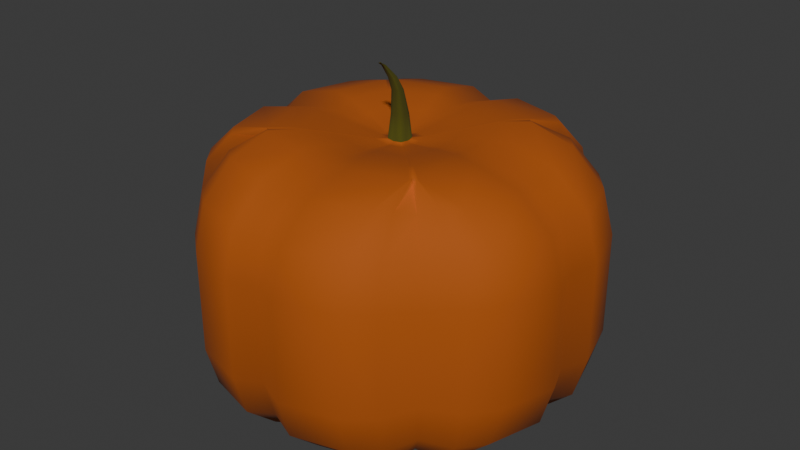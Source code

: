 # Source: Pumpkin.blend  (saved by Blender 4.2.66; exported with 4.5.12 LTS)
import bpy
from mathutils import Matrix  # noqa: F401  (used for matrix-valued properties, if any)

bpy.ops.wm.read_factory_settings(use_empty=True)
scene = bpy.context.scene
scene.name = 'Scene'

# ---- collections
col_collection = bpy.data.collections.new('Collection'); scene.collection.children.link(col_collection)

# ---- materials (node trees are filled in below, after node groups)
mat_material_001 = bpy.data.materials.new('Material.001')
mat_material_002 = bpy.data.materials.new('Material.002')

# ---- material node trees
mat_material_001.use_nodes = True; mat_material_001.node_tree.nodes.clear()
_N = mat_material_001.node_tree.nodes; _L = mat_material_001.node_tree.links
n0 = _N.new('ShaderNodeBsdfPrincipled'); n0.name = 'Principled BSDF'; n0.location = (10, 300)
n0.inputs[0].default_value = (0.4147, 0.0831, 0.0, 1.0)
n0.inputs[2].default_value = 0.8661
n1 = _N.new('ShaderNodeOutputMaterial'); n1.name = 'Material Output'; n1.location = (300, 300)
_L.new(n0.outputs[0], n1.inputs[0])
n1.is_active_output = True
mat_material_002.use_nodes = True; mat_material_002.node_tree.nodes.clear()
_N = mat_material_002.node_tree.nodes; _L = mat_material_002.node_tree.links
n0 = _N.new('ShaderNodeBsdfPrincipled'); n0.name = 'Principled BSDF'; n0.location = (10, 300)
n0.inputs[0].default_value = (0.06562, 0.06431, 0.0, 1.0)
n0.inputs[2].default_value = 1.0
n1 = _N.new('ShaderNodeOutputMaterial'); n1.name = 'Material Output'; n1.location = (300, 300)
_L.new(n0.outputs[0], n1.inputs[0])
n1.is_active_output = True

# ---- world
world_world = bpy.data.worlds.new('World'); scene.world = world_world
world_world.use_nodes = True; world_world.node_tree.nodes.clear()
_N = world_world.node_tree.nodes; _L = world_world.node_tree.links
n0 = _N.new('ShaderNodeOutputWorld'); n0.name = 'World Output'; n0.location = (300, 300)
n1 = _N.new('ShaderNodeBackground'); n1.name = 'Background'; n1.location = (10, 300)
n1.inputs[0].default_value = (0.05088, 0.05088, 0.05088, 1.0)
_L.new(n1.outputs[0], n0.inputs[0])
n0.is_active_output = True
world_world.color = (0.05088, 0.05088, 0.05088)
world_world.sun_shadow_jitter_overblur = 0.0

# ---- meshes
me_cube_002 = bpy.data.meshes.new('Cube.002')
me_cube_002.from_pydata([(0.3776, 0.09905, 0.957), (0.3172, 0.2971, 0.957), (0.3131, 0.3016, 0.9577), (-0.3172, 0.2971, 0.957), (-0.3776, 0.09905, 0.957), (-0.3581, 8.299e-10, 0.9314), (-0.3776, -0.09905, 0.957), (-0.3172, -0.2971, 0.957), (-0.3131, -0.3016, 0.9577), (-0.2971, -0.3167, 0.957), (-0.09905, -0.3744, 0.957), (-1.115e-09, -0.355, 0.9314), (0.09905, -0.3744, 0.957), (0.2971, -0.3167, 0.957), (0.303, -0.3114, 0.9577), (0.2971, 0.3167, 0.957), (-0.6, 0.6, -1.0), (-0.6, 0.2, -1.0), (-0.6, -0.2, -1.0), (-0.6, -0.6, -1.0), (-0.2, 0.6, -1.0), (-0.2, 0.2, -1.0), (-0.2, -0.2, -1.0), (-0.2, -0.6, -1.0), (0.2, 0.6, -1.0), (0.2, 0.2, -1.0), (0.2, -0.2, -1.0), (0.2, -0.6, -1.0), (0.6, 0.6, -1.0), (0.6, 0.2, -1.0), (0.6, -0.2, -1.0), (0.6, -0.6, -1.0), (-0.5869, -0.5814, -0.9433), (-0.9433, -0.9433, -0.3527), (-0.7651, -0.7623, -0.8642), (-0.8956, -0.8948, -0.648), (-0.5869, -0.5814, 0.9433), (-0.9433, -0.9433, 0.3527), (-0.7651, -0.7623, 0.8642), (-0.8956, -0.8948, 0.648), (-0.5869, 0.5814, -0.9433), (-0.9433, 0.9433, -0.3527), (-0.7651, 0.7623, -0.8642), (-0.8956, 0.8948, -0.648), (-0.5869, 0.5814, 0.9433), (-0.9433, 0.9433, 0.3527), (-0.7651, 0.7623, 0.8642), (-0.8956, 0.8948, 0.648), (0.5869, -0.5814, -0.9433), (0.9433, -0.9433, -0.3527), (0.7651, -0.7623, -0.8642), (0.8956, -0.8948, -0.648), (0.5869, -0.5814, 0.9433), (0.9433, -0.9433, 0.3527), (0.7651, -0.7623, 0.8642), (0.8956, -0.8948, 0.648), (0.5869, 0.5814, -0.9433), (0.9433, 0.9433, -0.3527), (0.7651, 0.7623, -0.8642), (0.8956, 0.8948, -0.648), (0.5869, 0.5814, 0.9433), (0.9433, 0.9433, 0.3527), (0.7651, 0.7623, 0.8642), (0.8956, 0.8948, 0.648), (0.6, 0.6394, -1.0), (0.6, 1.333, -0.3739), (0.6, 0.9864, -0.9161), (0.6, 1.24, -0.6869), (0.2, 0.756, -1.0), (0.2, 1.446, -0.3739), (0.2, 1.101, -0.9161), (0.2, 1.353, -0.6869), (-0.2, 0.756, -1.0), (-0.2, 1.446, -0.3739), (-0.2, 1.101, -0.9161), (-0.2, 1.353, -0.6869), (-0.6, 1.333, -0.3739), (-0.6, 0.6394, -1.0), (-0.6, 1.24, -0.6869), (-0.6, 0.9864, -0.9161), (-0.6068, 0.6467, 1.0), (-0.6, 1.333, 0.3739), (-0.6, 0.9864, 0.9161), (-0.6, 1.24, 0.6869), (-0.2023, 0.7646, 1.0), (-0.2, 1.446, 0.3739), (-0.2, 1.101, 0.9161), (-0.2, 1.353, 0.6869), (0.2023, 0.7646, 1.0), (0.2, 1.446, 0.3739), (0.2, 1.101, 0.9161), (0.2, 1.353, 0.6869), (0.6, 1.333, 0.3739), (0.6068, 0.6467, 1.0), (0.6, 1.24, 0.6869), (0.6, 0.9864, 0.9161), (-0.6, -0.6394, -1.0), (-0.6, -1.333, -0.3739), (-0.6, -0.9864, -0.9161), (-0.6, -1.24, -0.6869), (-0.2, -0.756, -1.0), (-0.2, -1.446, -0.3739), (-0.2, -1.101, -0.9161), (-0.2, -1.353, -0.6869), (0.2, -0.756, -1.0), (0.2, -1.446, -0.3739), (0.2, -1.101, -0.9161), (0.2, -1.353, -0.6869), (0.6, -1.333, -0.3739), (0.6, -0.6394, -1.0), (0.6, -1.24, -0.6869), (0.6, -0.9864, -0.9161), (0.6068, -0.6467, 1.0), (0.6, -1.333, 0.3739), (0.6, -0.9864, 0.9161), (0.6, -1.24, 0.6869), (0.2023, -0.7646, 1.0), (0.2, -1.446, 0.3739), (0.2, -1.101, 0.9161), (0.2, -1.353, 0.6869), (-0.2023, -0.7646, 1.0), (-0.2, -1.446, 0.3739), (-0.2, -1.101, 0.9161), (-0.2, -1.353, 0.6869), (-0.6, -1.333, 0.3739), (-0.6068, -0.6467, 1.0), (-0.6, -1.24, 0.6869), (-0.6, -0.9864, 0.9161), (-0.6406, 0.6, -1.0), (-1.336, 0.6, -0.3739), (-0.9884, 0.6, -0.9161), (-1.243, 0.6, -0.6869), (-0.7626, 0.2, -1.0), (-1.454, 0.2, -0.3739), (-1.108, 0.2, -0.9161), (-1.361, 0.2, -0.6869), (-0.7626, -0.2, -1.0), (-1.454, -0.2, -0.3739), (-1.108, -0.2, -0.9161), (-1.361, -0.2, -0.6869), (-1.336, -0.6, -0.3739), (-0.6406, -0.6, -1.0), (-1.243, -0.6, -0.6869), (-0.9884, -0.6, -0.9161), (-0.6479, -0.6068, 1.0), (-1.336, -0.6, 0.3739), (-0.9884, -0.6, 0.9161), (-1.243, -0.6, 0.6869), (-0.7713, -0.2023, 1.0), (-1.454, -0.2, 0.3739), (-1.108, -0.2, 0.9161), (-1.361, -0.2, 0.6869), (-0.7713, 0.2023, 1.0), (-1.454, 0.2, 0.3739), (-1.108, 0.2, 0.9161), (-1.361, 0.2, 0.6869), (-1.336, 0.6, 0.3739), (-0.6479, 0.6068, 1.0), (-1.243, 0.6, 0.6869), (-0.9884, 0.6, 0.9161), (0.6406, -0.6, -1.0), (1.336, -0.6, -0.3739), (0.9884, -0.6, -0.9161), (1.243, -0.6, -0.6869), (0.7626, -0.2, -1.0), (1.454, -0.2, -0.3739), (1.108, -0.2, -0.9161), (1.361, -0.2, -0.6869), (0.7626, 0.2, -1.0), (1.454, 0.2, -0.3739), (1.108, 0.2, -0.9161), (1.361, 0.2, -0.6869), (1.336, 0.6, -0.3739), (0.6406, 0.6, -1.0), (1.243, 0.6, -0.6869), (0.9884, 0.6, -0.9161), (0.6479, 0.6068, 1.0), (1.336, 0.6, 0.3739), (0.9884, 0.6, 0.9161), (1.243, 0.6, 0.6869), (0.7713, 0.2023, 1.0), (1.454, 0.2, 0.3739), (1.108, 0.2, 0.9161), (1.361, 0.2, 0.6869), (0.7713, -0.2023, 1.0), (1.454, -0.2, 0.3739), (1.108, -0.2, 0.9161), (1.361, -0.2, 0.6869), (1.336, -0.6, 0.3739), (0.6479, -0.6068, 1.0), (1.243, -0.6, 0.6869), (0.9884, -0.6, 0.9161), (0.09905, 0.3744, 0.957), (-1.115e-09, 0.355, 0.9314), (-0.09905, 0.3744, 0.957), (-0.2971, 0.3167, 0.957), (-0.6, 0.0, -1.0), (-0.2, 0.0, -1.0), (0.2, 0.0, -1.0), (0.6, 0.0, -1.0), (-0.7231, -7.713e-10, -0.9482), (-1.051, -7.713e-10, -0.8687), (-1.291, -7.713e-10, -0.6514), (-1.379, -7.713e-10, -0.3545), (-0.7313, 6.641e-10, 0.9477), (-1.051, -7.713e-10, 0.8687), (-1.291, -7.713e-10, 0.6514), (-1.379, -7.713e-10, 0.3545), (0.7231, -7.713e-10, -0.9482), (1.051, -7.713e-10, -0.8687), (1.291, -7.713e-10, -0.6514), (1.379, -7.713e-10, -0.3545), (0.7313, 6.641e-10, 0.9477), (1.051, -7.713e-10, 0.8687), (1.291, -7.713e-10, 0.6514), (1.379, -7.713e-10, 0.3545), (0.0, 0.6, -1.0), (0.0, 0.2, -1.0), (0.0, -0.2, -1.0), (0.0, -0.6, -1.0), (-0.303, 0.3114, 0.9577), (0.07156, 0.01877, 0.906), (0.06011, 0.05631, 0.906), (0.05933, 0.05715, 0.9061), (-3.856e-10, 0.7168, -0.9482), (-3.856e-10, 1.044, -0.8687), (-3.856e-10, 1.283, -0.6514), (-3.856e-10, 1.371, -0.3545), (-7.684e-12, 0.725, 0.9477), (-3.856e-10, 1.044, 0.8687), (-3.856e-10, 1.283, 0.6514), (-3.856e-10, 1.371, 0.3545), (-3.856e-10, -0.7168, -0.9482), (-3.856e-10, -1.044, -0.8687), (-3.856e-10, -1.283, -0.6514), (-3.856e-10, -1.371, -0.3545), (-7.684e-12, -0.725, 0.9477), (-3.856e-10, -1.044, 0.8687), (-3.856e-10, -1.283, 0.6514), (-3.856e-10, -1.371, 0.3545), (-0.06011, 0.05631, 0.906), (0.0, 0.0, -1.0), (-0.6394, 0.6159, 1.001), (-0.9009, 0.7052, 0.9174), (-1.098, 0.7756, 0.6879), (-1.17, 0.8014, 0.3744), (0.6322, 0.609, -1.001), (0.9009, 0.7052, -0.9174), (1.098, 0.7756, -0.6879), (1.17, 0.8014, -0.3744), (-0.6322, 0.609, -1.001), (-0.9009, 0.7052, -0.9174), (-1.098, 0.7756, -0.6879), (-1.17, 0.8014, -0.3744), (0.6394, 0.6159, 1.001), (0.9009, 0.7052, 0.9174), (1.098, 0.7756, 0.6879), (1.17, 0.8014, 0.3744), (-0.6, 0.6197, -1.0), (-0.07156, 0.01877, 0.906), (0.6, 0.6197, -1.0), (-0.06786, -6.228e-10, 0.9011), (0.2, 0.678, -1.0), (-0.2, 0.678, -1.0), (-0.07156, -0.01877, 0.906), (-0.06011, -0.05631, 0.906), (-0.05933, -0.05715, 0.9061), (-1.928e-10, 0.6584, -0.9741), (0.6189, 0.6359, 1.001), (0.7066, 0.8984, 0.9174), (0.776, 1.096, 0.6879), (0.8014, 1.168, 0.3744), (0.6119, -0.6287, -1.001), (0.7066, -0.8984, -0.9174), (0.776, -1.096, -0.6879), (0.8014, -1.168, -0.3744), (0.6119, 0.6287, -1.001), (0.7066, 0.8984, -0.9174), (0.776, 1.096, -0.6879), (0.8014, 1.168, -0.3744), (0.6189, -0.6359, 1.001), (0.7066, -0.8984, 0.9174), (0.776, -1.096, 0.6879), (0.8014, -1.168, 0.3744), (0.6203, -0.6, -1.0), (-0.05631, -0.06001, 0.906), (0.6203, 0.6, -1.0), (-0.01877, -0.07094, 0.906), (0.6813, -0.2, -1.0), (0.6813, 0.2, -1.0), (6.116e-09, -0.06727, 0.9011), (0.01877, -0.07094, 0.906), (0.6615, -3.856e-10, -0.9741), (0.05631, -0.06001, 0.906), (0.6161, 0.6144, -1.001), (0.6231, 0.6214, 1.001), (-0.6322, -0.609, -1.001), (-0.9009, -0.7052, -0.9174), (-1.098, -0.7756, -0.6879), (-1.17, -0.8014, -0.3744), (0.6394, -0.6159, 1.001), (0.9009, -0.7052, 0.9174), (1.098, -0.7756, 0.6879), (1.17, -0.8014, 0.3744), (-0.6394, -0.6159, 1.001), (-0.9009, -0.7052, 0.9174), (-1.098, -0.7756, 0.6879), (-1.17, -0.8014, 0.3744), (0.6322, -0.609, -1.001), (0.9009, -0.7052, -0.9174), (1.098, -0.7756, -0.6879), (1.17, -0.8014, -0.3744), (-0.6, -0.6197, -1.0), (0.05743, -0.059, 0.9061), (0.6, -0.6197, -1.0), (0.05631, 0.06001, 0.906), (-0.2, -0.678, -1.0), (0.2, -0.678, -1.0), (0.01877, 0.07094, 0.906), (6.116e-09, 0.06727, 0.9011), (-1.928e-10, -0.6584, -0.9741), (-0.01877, 0.07094, 0.906), (0.6161, -0.6144, -1.001), (0.6231, -0.6214, 1.001), (-0.6119, 0.6287, -1.001), (-0.7066, 0.8984, -0.9174), (-0.776, 1.096, -0.6879), (-0.8014, 1.168, -0.3744), (-0.6189, -0.6359, 1.001), (-0.7066, -0.8984, 0.9174), (-0.776, -1.096, 0.6879), (-0.8014, -1.168, 0.3744), (-0.6189, 0.6359, 1.001), (-0.7066, 0.8984, 0.9174), (-0.776, 1.096, 0.6879), (-0.8014, 1.168, 0.3744), (-0.6119, -0.6287, -1.001), (-0.7066, -0.8984, -0.9174), (-0.776, -1.096, -0.6879), (-0.8014, -1.168, -0.3744), (-0.6203, -0.6, -1.0), (-0.05631, 0.06001, 0.906), (-0.6203, 0.6, -1.0), (-0.05743, 0.059, 0.9061), (-0.6813, 0.2, -1.0), (-0.6813, -0.2, -1.0), (-0.6615, -3.856e-10, -0.9741), (-0.6161, 0.6144, -1.001), (-0.6231, 0.6214, 1.001), (-0.6231, -0.6214, 1.001), (-0.6161, -0.6144, -1.001), (0.1135, -0.1209, 0.9063), (0.02789, -0.05479, 1.256), (0.1211, 0.1135, 0.9063), (0.02977, 0.00281, 1.256), (0.03782, 0.143, 0.9063), (0.03782, -0.143, 0.9063), (-0.03782, -0.143, 0.9063), (0.009295, 0.01006, 1.256), (-0.1442, 0.03782, 0.9063), (0.009295, -0.06021, 1.256), (0.1442, -0.03782, 0.9063), (-0.009295, -0.06021, 1.256), (-0.03544, -0.01578, 1.256), (-0.4733, 0.4863, 1.0), (-0.4641, 0.4946, 0.9991), (-0.1547, 0.5847, 0.9991), (-7.343e-10, 0.5544, 0.9591), (0.1547, 0.5847, 0.9991), (0.4641, 0.4946, 0.9991), (0.4733, -0.4863, 1.0), (0.4641, -0.4946, 0.9991), (0.1547, -0.5847, 0.9991), (-7.343e-10, -0.5544, 0.9591), (-0.1547, -0.5847, 0.9991), (-0.4641, -0.4946, 0.9991), (-0.489, -0.471, 1.0), (-0.4955, -0.4641, 0.9991), (-0.5898, -0.1547, 0.9991), (-0.5593, 6.899e-10, 0.9591), (-0.5898, 0.1547, 0.9991), (-0.4955, 0.4641, 0.9991), (0.489, 0.471, 1.0), (0.4955, 0.4641, 0.9991), (0.5898, 0.1547, 0.9991), (0.5593, 6.899e-10, 0.9591), (0.5898, -0.1547, 0.9991), (0.4955, -0.4641, 0.9991), (-0.1367, -1.353e-09, 0.8965), (-0.1442, -0.03782, 0.9063), (0.1442, 0.03782, 0.9063), (0.1367, -1.353e-09, 0.8965), (0.03544, -0.03437, 1.256), (-0.03361, -0.02508, 1.253), (-0.03544, -0.03437, 1.256), (0.03544, -0.01578, 1.256), (0.03361, -0.02508, 1.253), (5.351e-09, 0.1356, 0.8965), (-0.03782, 0.143, 0.9063), (-0.489, 0.471, 1.0), (0.4765, 0.4752, 0.9997), (-0.4765, 0.4752, 0.9997), (0.4733, 0.4863, 1.0), (0.4765, -0.4752, 0.9997), (0.489, -0.471, 1.0), (-0.4765, -0.4752, 0.9997), (-0.4733, -0.4863, 1.0), (0.3581, 8.299e-10, 0.9314), (0.3776, -0.09905, 0.957), (0.3172, -0.2971, 0.957), (-0.3131, 0.3016, 0.9577), (0.3051, 0.3042, 0.9574), (-0.3051, 0.3042, 0.9574), (0.303, 0.3114, 0.9577), (0.3051, -0.3042, 0.9574), (0.3131, -0.3016, 0.9577), (-0.3051, -0.3042, 0.9574), (-0.303, -0.3114, 0.9577), (-0.1135, 0.1209, 0.9063), (-0.1211, -0.1135, 0.9063), (0.1211, -0.1135, 0.9063), (0.1196, 0.1152, 0.9066), (-0.1211, 0.1135, 0.9063), (-0.1196, -0.1152, 0.9066), (-0.1135, -0.1209, 0.9063), (5.351e-09, -0.1356, 0.8965), (0.1157, -0.1189, 0.9066), (0.1135, 0.1209, 0.9063), (-0.1157, 0.1189, 0.9066), (1.344e-08, 0.00824, 1.253), (-0.009295, 0.01006, 1.256), (-0.1196, 0.1152, 0.9066), (0.1165, 0.1162, 0.9065), (-0.1165, 0.1162, 0.9065), (0.1157, 0.1189, 0.9066), (0.1165, -0.1162, 0.9065), (0.1196, -0.1152, 0.9066), (-0.1165, -0.1162, 0.9065), (-0.1157, -0.1189, 0.9066), (0.06786, -6.228e-10, 0.9011), (0.07156, -0.01877, 0.906), (0.06011, -0.05631, 0.906), (-0.05933, 0.05715, 0.9061), (0.05782, 0.05765, 0.906), (-0.05782, 0.05765, 0.906), (0.05743, 0.059, 0.9061), (0.05782, -0.05765, 0.906), (0.05933, -0.05715, 0.9061), (-0.05782, -0.05765, 0.906), (-0.05743, -0.059, 0.9061), (-0.02789, 0.004642, 1.256), (-0.02977, -0.05296, 1.256), (0.02977, -0.05296, 1.256), (0.02938, 0.003228, 1.256), (-0.02977, 0.00281, 1.256), (-0.02938, -0.05338, 1.256), (-0.02789, -0.05479, 1.256), (1.344e-08, -0.05839, 1.253), (0.02844, -0.0543, 1.256), (0.02789, 0.004642, 1.256), (-0.02844, 0.004144, 1.256), (-0.02938, 0.003228, 1.256), (0.02863, 0.003477, 1.256), (-0.02863, 0.003477, 1.256), (0.02844, 0.004144, 1.256), (0.02863, -0.05363, 1.256), (0.02938, -0.05338, 1.256), (-0.02863, -0.05363, 1.256), (-0.02844, -0.0543, 1.256), (-0.008077, -0.1772, 1.477), (-0.008077, -0.1817, 1.477), (-0.008077, -0.184, 1.477), (-0.008077, -0.1863, 1.477), (-0.008077, -0.1909, 1.477), (-0.01265, -0.1772, 1.477), (0.006614, -0.1936, 1.488), (0.006614, -0.1981, 1.488), (0.006614, -0.2025, 1.488), (-0.01265, -0.1909, 1.477), (-0.01723, -0.1772, 1.477), (-0.002355, -0.1936, 1.488), (-0.002355, -0.1981, 1.488), (-0.002355, -0.2025, 1.488), (-0.01723, -0.1909, 1.477), (-0.0218, -0.1772, 1.477), (-0.0218, -0.1817, 1.477), (-0.0218, -0.184, 1.477), (-0.0218, -0.1863, 1.477), (-0.0218, -0.1909, 1.477), (-0.01494, -0.1772, 1.477), (0.00213, -0.1936, 1.488), (0.00213, -0.2025, 1.488), (-0.01494, -0.1909, 1.477), (-0.03396, -0.1457, 1.447), (-0.0343, -0.1454, 1.447), (-0.03396, -0.1246, 1.447), (-0.0343, -0.125, 1.447), (-0.01322, -0.1454, 1.447), (-0.01357, -0.1457, 1.447), (-0.01357, -0.1246, 1.447), (-0.01322, -0.125, 1.447), (-0.02716, -0.1236, 1.447), (-0.02036, -0.1236, 1.447), (-0.02036, -0.1467, 1.447), (-0.02716, -0.1467, 1.447), (-0.03534, -0.1386, 1.447), (-0.03534, -0.1318, 1.447), (-0.01219, -0.1318, 1.447), (-0.01219, -0.1386, 1.447), (-0.035, -0.1352, 1.447), (-0.01252, -0.1352, 1.447), (0.00213, -0.1981, 1.488), (-0.02376, -0.124, 1.447), (-0.02376, -0.1463, 1.447), (-0.0133, -0.1247, 1.447), (-0.03423, -0.1247, 1.447), (-0.0133, -0.1456, 1.447), (-0.03423, -0.1456, 1.447), (0.007955, -0.05252, 1.36), (0.02598, -0.07856, 1.358), (0.02734, -0.07167, 1.36), (0.02313, -0.05789, 1.36), (-0.02002, -0.1002, 1.36), (-0.01961, -0.05654, 1.36), (-0.021, -0.05789, 1.36), (0.001065, -0.05387, 1.358), (-0.005825, -0.05252, 1.36), (0.02174, -0.05654, 1.36), (-0.02521, -0.07167, 1.36), (-0.02385, -0.07856, 1.358), (-0.02521, -0.08545, 1.36), (0.02284, -0.05758, 1.36), (-0.021, -0.09923, 1.36), (-0.02002, -0.0569, 1.36), (-0.01961, -0.1006, 1.36), (-0.005825, -0.1046, 1.36), (-0.02071, -0.09954, 1.36), (-0.02016, -0.09973, 1.36), (0.02229, -0.09973, 1.36), (0.02284, -0.09954, 1.36), (-0.02016, -0.0574, 1.36), (-0.02071, -0.05758, 1.36), (0.02229, -0.0574, 1.36), (0.02215, -0.0569, 1.36), (0.001065, -0.1033, 1.358), (0.007955, -0.1046, 1.36), (0.02174, -0.1006, 1.36), (0.02215, -0.1002, 1.36), (0.02313, -0.09923, 1.36), (0.02734, -0.08545, 1.36), (0.01403, -0.05304, 1.081), (-0.04436, -0.04273, 1.081), (9.778e-09, -0.05029, 1.077), (-0.04494, -0.0421, 1.081), (-0.0535, 0.01403, 1.081), (-0.04323, -0.0431, 1.081), (-0.01403, 0.05304, 1.081), (-0.0421, 0.04486, 1.081), (-0.04436, 0.04273, 1.081), (-0.04494, 0.0421, 1.081), (-0.05073, -1.869e-10, 1.077), (-0.0535, -0.01403, 1.081), (-0.04293, -0.04411, 1.081), (0.04436, -0.04273, 1.081), (0.04494, -0.0421, 1.081), (-0.0421, -0.04486, 1.081), (-0.01403, -0.05304, 1.081), (0.04293, 0.04411, 1.081), (0.0535, 0.01403, 1.081), (0.04494, 0.0421, 1.081), (0.04323, -0.0431, 1.081), (9.778e-09, 0.05029, 1.077), (0.04436, 0.04273, 1.081), (0.04323, 0.0431, 1.081), (0.0421, 0.04486, 1.081), (0.01403, 0.05304, 1.081), (-0.04293, 0.04411, 1.081), (-0.04323, 0.0431, 1.081), (0.0535, -0.01403, 1.081), (0.05073, -1.869e-10, 1.077), (0.0421, -0.04486, 1.081), (0.04293, -0.04411, 1.081)], [], [(350, 312, 96, 336), (311, 303, 53, 49), (327, 335, 81, 76), (249, 257, 177, 172), (133, 153, 156, 129), (349, 304, 36, 328), (235, 239, 121, 101), (108, 113, 117, 105), (322, 308, 48, 272), (317, 314, 109, 104), (320, 317, 104, 232), (312, 316, 100, 96), (347, 258, 16, 342), (258, 263, 20, 16), (267, 262, 24, 216), (69, 89, 92, 65), (24, 28, 29, 25), (198, 199, 30, 26), (26, 30, 31, 27), (227, 231, 89, 69), (216, 24, 25, 217), (241, 198, 26, 218), (218, 26, 27, 219), (76, 81, 85, 73), (16, 20, 21, 17), (196, 197, 22, 18), (18, 22, 23, 19), (253, 245, 45, 41), (203, 207, 153, 133), (140, 145, 149, 137), (101, 121, 124, 97), (262, 260, 28, 24), (275, 283, 113, 108), (165, 185, 188, 161), (279, 271, 61, 57), (172, 177, 181, 169), (211, 215, 185, 165), (294, 246, 173, 286), (286, 173, 168, 289), (292, 208, 164, 288), (288, 164, 160, 284), (339, 331, 37, 33), (345, 18, 19, 340), (346, 196, 18, 345), (342, 16, 17, 344), (296, 32, 34, 297), (297, 34, 35, 298), (298, 35, 33, 299), (242, 44, 46, 243), (243, 46, 47, 244), (244, 47, 45, 245), (324, 40, 42, 325), (325, 42, 43, 326), (326, 43, 41, 327), (268, 60, 62, 269), (269, 62, 63, 270), (270, 63, 61, 271), (246, 56, 58, 247), (247, 58, 59, 248), (248, 59, 57, 249), (300, 52, 54, 301), (301, 54, 55, 302), (302, 55, 53, 303), (272, 48, 50, 273), (273, 50, 51, 274), (274, 51, 49, 275), (328, 36, 38, 329), (329, 38, 39, 330), (330, 39, 37, 331), (276, 64, 66, 277), (277, 66, 67, 278), (278, 67, 65, 279), (64, 68, 70, 66), (66, 70, 71, 67), (67, 71, 69, 65), (224, 72, 74, 225), (225, 74, 75, 226), (226, 75, 73, 227), (72, 77, 79, 74), (74, 79, 78, 75), (75, 78, 76, 73), (332, 80, 82, 333), (333, 82, 83, 334), (334, 83, 81, 335), (80, 84, 86, 82), (82, 86, 87, 83), (83, 87, 85, 81), (228, 88, 90, 229), (229, 90, 91, 230), (230, 91, 89, 231), (88, 93, 95, 90), (90, 95, 94, 91), (91, 94, 92, 89), (336, 96, 98, 337), (337, 98, 99, 338), (338, 99, 97, 339), (96, 100, 102, 98), (98, 102, 103, 99), (99, 103, 101, 97), (232, 104, 106, 233), (233, 106, 107, 234), (234, 107, 105, 235), (104, 109, 111, 106), (106, 111, 110, 107), (107, 110, 108, 105), (280, 112, 114, 281), (281, 114, 115, 282), (282, 115, 113, 283), (112, 116, 118, 114), (114, 118, 119, 115), (115, 119, 117, 113), (236, 120, 122, 237), (237, 122, 123, 238), (238, 123, 121, 239), (120, 125, 127, 122), (122, 127, 126, 123), (123, 126, 124, 121), (250, 128, 130, 251), (251, 130, 131, 252), (252, 131, 129, 253), (128, 132, 134, 130), (130, 134, 135, 131), (131, 135, 133, 129), (200, 136, 138, 201), (201, 138, 139, 202), (202, 139, 137, 203), (136, 141, 143, 138), (138, 143, 142, 139), (139, 142, 140, 137), (304, 144, 146, 305), (305, 146, 147, 306), (306, 147, 145, 307), (144, 148, 150, 146), (146, 150, 151, 147), (147, 151, 149, 145), (204, 152, 154, 205), (205, 154, 155, 206), (206, 155, 153, 207), (152, 157, 159, 154), (154, 159, 158, 155), (155, 158, 156, 153), (308, 160, 162, 309), (309, 162, 163, 310), (310, 163, 161, 311), (160, 164, 166, 162), (162, 166, 167, 163), (163, 167, 165, 161), (208, 168, 170, 209), (209, 170, 171, 210), (210, 171, 169, 211), (168, 173, 175, 170), (170, 175, 174, 171), (171, 174, 172, 169), (254, 176, 178, 255), (255, 178, 179, 256), (256, 179, 177, 257), (176, 180, 182, 178), (178, 182, 183, 179), (179, 183, 181, 177), (212, 184, 186, 213), (213, 186, 187, 214), (214, 187, 185, 215), (184, 189, 191, 186), (186, 191, 190, 187), (187, 190, 188, 185), (299, 307, 145, 140), (183, 214, 215, 181), (182, 213, 214, 183), (180, 212, 213, 182), (167, 210, 211, 165), (166, 209, 210, 167), (164, 208, 209, 166), (151, 206, 207, 149), (150, 205, 206, 151), (148, 204, 205, 150), (135, 202, 203, 133), (134, 201, 202, 135), (132, 200, 201, 134), (344, 17, 196, 346), (289, 168, 208, 292), (169, 181, 215, 211), (80, 332, 364, 365), (137, 149, 207, 203), (17, 21, 197, 196), (217, 25, 198, 241), (25, 29, 199, 198), (21, 217, 241, 197), (148, 144, 377, 378), (119, 238, 239, 117), (118, 237, 238, 119), (116, 236, 237, 118), (103, 234, 235, 101), (102, 233, 234, 103), (100, 232, 233, 102), (87, 230, 231, 85), (86, 229, 230, 87), (84, 228, 229, 86), (71, 226, 227, 69), (70, 225, 226, 71), (68, 224, 225, 70), (328, 125, 375, 406), (204, 148, 378, 379), (349, 328, 406, 405), (120, 236, 373, 374), (22, 218, 219, 23), (197, 241, 218, 22), (20, 216, 217, 21), (73, 85, 231, 227), (263, 267, 216, 20), (316, 320, 232, 100), (105, 117, 239, 235), (189, 184, 386, 387), (72, 224, 267, 263), (300, 189, 387, 404), (63, 256, 257, 61), (62, 255, 256, 63), (60, 254, 255, 62), (43, 252, 253, 41), (42, 251, 252, 43), (40, 250, 251, 42), (174, 248, 249, 172), (175, 247, 248, 174), (173, 246, 247, 175), (158, 244, 245, 156), (159, 243, 244, 158), (157, 242, 243, 159), (276, 56, 246, 294), (68, 64, 260, 262), (112, 280, 370, 371), (304, 349, 405, 376), (129, 156, 245, 253), (224, 68, 262, 267), (77, 72, 263, 258), (180, 176, 383, 384), (324, 77, 258, 347), (57, 61, 257, 249), (348, 242, 399, 401), (332, 44, 242, 348), (60, 268, 295, 254), (64, 276, 294, 260), (93, 88, 368, 369), (29, 289, 292, 199), (55, 282, 283, 53), (54, 281, 282, 55), (52, 280, 281, 54), (59, 278, 279, 57), (58, 277, 278, 59), (56, 276, 277, 58), (110, 274, 275, 108), (111, 273, 274, 110), (109, 272, 273, 111), (94, 270, 271, 92), (95, 269, 270, 94), (93, 268, 269, 95), (30, 288, 284, 31), (199, 292, 288, 30), (28, 286, 289, 29), (260, 294, 286, 28), (323, 300, 404, 403), (65, 92, 271, 279), (49, 53, 283, 275), (84, 80, 365, 366), (152, 204, 379, 380), (314, 322, 272, 109), (300, 323, 280, 52), (144, 304, 376, 377), (212, 180, 384, 385), (31, 284, 322, 314), (228, 84, 366, 367), (23, 219, 320, 316), (33, 37, 307, 299), (51, 310, 311, 49), (50, 309, 310, 51), (48, 308, 309, 50), (39, 306, 307, 37), (38, 305, 306, 39), (36, 304, 305, 38), (190, 302, 303, 188), (191, 301, 302, 190), (189, 300, 301, 191), (142, 298, 299, 140), (143, 297, 298, 142), (141, 296, 297, 143), (19, 23, 316, 312), (219, 27, 317, 320), (27, 31, 314, 317), (284, 160, 308, 322), (242, 157, 381, 399), (295, 268, 402, 400), (280, 323, 403, 370), (125, 120, 374, 375), (161, 188, 303, 311), (340, 19, 312, 350), (268, 93, 369, 402), (141, 340, 350, 296), (116, 112, 371, 372), (184, 212, 385, 386), (40, 324, 347, 250), (176, 254, 382, 383), (132, 344, 346, 200), (35, 338, 339, 33), (34, 337, 338, 35), (32, 336, 337, 34), (47, 334, 335, 45), (46, 333, 334, 47), (44, 332, 333, 46), (126, 330, 331, 124), (127, 329, 330, 126), (125, 328, 329, 127), (78, 326, 327, 76), (79, 325, 326, 78), (77, 324, 325, 79), (128, 342, 344, 132), (200, 346, 345, 136), (136, 345, 340, 141), (97, 124, 331, 339), (254, 295, 400, 382), (88, 228, 367, 368), (157, 152, 380, 381), (250, 347, 342, 128), (332, 348, 401, 364), (41, 45, 335, 327), (296, 350, 336, 32), (236, 116, 372, 373), (366, 365, 195, 194), (402, 369, 15, 413), (386, 385, 407, 408), (365, 364, 220, 195), (384, 383, 1, 0), (370, 403, 414, 14), (382, 400, 411, 2), (383, 382, 2, 1), (364, 401, 412, 220), (381, 380, 4, 3), (385, 384, 0, 407), (380, 379, 5, 4), (379, 378, 6, 5), (376, 405, 416, 8), (378, 377, 7, 6), (403, 404, 415, 414), (401, 399, 410, 412), (377, 376, 8, 7), (400, 402, 413, 411), (373, 372, 12, 11), (375, 374, 10, 9), (367, 366, 194, 193), (374, 373, 11, 10), (372, 371, 13, 12), (371, 370, 14, 13), (369, 368, 192, 15), (405, 406, 417, 416), (399, 381, 3, 410), (406, 375, 9, 417), (368, 367, 193, 192), (387, 386, 408, 409), (404, 387, 409, 415), (194, 195, 418, 398), (1, 2, 421, 353), (9, 10, 357, 424), (192, 193, 397, 355), (0, 1, 353, 390), (416, 417, 438, 437), (410, 3, 422, 431), (7, 8, 423, 419), (15, 192, 355, 427), (417, 9, 424, 438), (415, 409, 420, 436), (6, 7, 419, 389), (413, 15, 427, 434), (14, 414, 435, 426), (2, 411, 432, 421), (193, 194, 398, 397), (408, 407, 391, 361), (220, 412, 433, 428), (409, 408, 361, 420), (4, 5, 388, 359), (5, 6, 389, 388), (8, 416, 437, 423), (3, 4, 359, 422), (407, 0, 390, 391), (414, 415, 436, 435), (412, 410, 431, 433), (411, 413, 434, 432), (11, 12, 356, 425), (13, 14, 426, 351), (12, 13, 351, 356), (195, 220, 428, 418), (10, 11, 425, 357), (353, 421, 223, 222), (422, 359, 259, 240), (359, 388, 261, 259), (389, 419, 265, 264), (419, 423, 266, 265), (437, 438, 449, 448), (431, 422, 240, 442), (424, 357, 287, 285), (438, 424, 285, 449), (436, 420, 441, 447), (357, 425, 290, 287), (434, 427, 315, 445), (356, 351, 293, 291), (426, 435, 446, 313), (351, 426, 313, 293), (421, 432, 443, 223), (427, 355, 318, 315), (428, 433, 444, 343), (355, 397, 319, 318), (391, 390, 221, 439), (420, 361, 440, 441), (398, 418, 341, 321), (388, 389, 264, 261), (361, 391, 439, 440), (423, 437, 448, 266), (397, 398, 321, 319), (418, 428, 343, 341), (435, 436, 447, 446), (390, 353, 222, 221), (433, 431, 442, 444), (432, 434, 445, 443), (425, 356, 291, 290), (564, 578, 392, 452), (551, 555, 467, 455), (570, 563, 466, 465), (577, 558, 461, 463), (573, 567, 464, 462), (550, 580, 352, 360), (552, 550, 360, 457), (553, 551, 455, 451), (566, 552, 457, 362), (561, 553, 451, 394), (571, 556, 430, 429), (554, 560, 393, 363), (569, 572, 453, 354), (557, 576, 460, 450), (559, 554, 363, 454), (555, 562, 468, 467), (556, 557, 450, 430), (558, 559, 454, 461), (560, 561, 394, 393), (562, 565, 456, 468), (563, 564, 452, 466), (579, 568, 395, 396), (565, 566, 362, 456), (567, 574, 459, 464), (568, 569, 354, 395), (581, 570, 465, 458), (575, 571, 429, 358), (572, 573, 462, 453), (574, 575, 358, 459), (576, 577, 463, 460), (578, 579, 396, 392), (580, 581, 458, 352), (549, 508, 497, 548), (510, 508, 549, 519), (516, 498, 546, 547), (502, 499, 527, 518), (537, 522, 517), (512, 502, 518, 525), (526, 501, 512, 525), (527, 499, 514, 543), (500, 507, 520, 521), (495, 501, 526, 523), (520, 507, 510, 519), (493, 517, 522, 534), (514, 500, 521, 531), (503, 513, 544, 545), (497, 516, 539, 548), (496, 524, 528, 506), (547, 538, 516), (506, 528, 529, 509), (531, 542, 514), (505, 530, 532, 494), (533, 540, 515), (494, 532, 536, 517), (504, 493, 534, 535), (536, 537, 517), (513, 504, 535, 544), (538, 539, 516), (540, 541, 515), (542, 543, 514), (515, 541, 524, 496), (498, 503, 545, 546), (509, 529, 530, 505), (514, 499, 469, 500), (501, 495, 484, 479), (512, 501, 479, 489), (479, 484, 485, 480), (481, 486, 487, 482), (482, 487, 488, 483), (499, 502, 474, 469), (489, 479, 480, 490), (511, 481, 482, 491), (491, 482, 483, 492), (469, 474, 475, 470), (471, 476, 477, 472), (472, 477, 478, 473), (510, 471, 472, 508), (508, 472, 473, 497), (500, 469, 470, 507), (507, 470, 471, 510), (470, 475, 476, 471), (490, 480, 481, 511), (480, 485, 486, 481), (475, 490, 511, 476), (477, 491, 492, 478), (476, 511, 491, 477), (474, 489, 490, 475), (502, 512, 489, 474), (478, 492, 513, 503), (473, 478, 503, 498), (483, 488, 493, 504), (492, 483, 504, 513), (497, 473, 498, 516), (488, 494, 517, 493), (485, 506, 509, 486), (486, 509, 505, 487), (484, 496, 506, 485), (487, 505, 494, 488), (495, 515, 496, 484), (452, 392, 549, 548), (352, 458, 547, 546), (457, 360, 545, 544), (462, 464, 543, 542), (463, 461, 541, 540), (465, 466, 539, 538), (360, 352, 546, 545), (455, 467, 537, 536), (362, 457, 544, 535), (456, 362, 535, 534), (460, 463, 540, 533), (451, 455, 536, 532), (453, 462, 542, 531), (394, 451, 532, 530), (458, 465, 538, 547), (363, 393, 529, 528), (464, 459, 527, 543), (429, 430, 526, 525), (454, 363, 528, 524), (466, 452, 548, 539), (393, 394, 530, 529), (450, 460, 533, 523), (468, 456, 534, 522), (354, 453, 531, 521), (461, 454, 524, 541), (396, 395, 520, 519), (430, 450, 523, 526), (467, 468, 522, 537), (358, 429, 525, 518), (459, 358, 518, 527), (395, 354, 521, 520), (392, 396, 519, 549), (293, 313, 581, 580), (440, 439, 579, 578), (343, 444, 577, 576), (315, 318, 575, 574), (223, 443, 573, 572), (318, 319, 571, 575), (313, 446, 570, 581), (221, 222, 569, 568), (445, 315, 574, 567), (285, 287, 566, 565), (439, 221, 568, 579), (447, 441, 564, 563), (449, 285, 565, 562), (261, 264, 561, 560), (442, 240, 559, 558), (321, 341, 557, 556), (448, 449, 562, 555), (240, 259, 554, 559), (341, 343, 576, 557), (222, 223, 572, 569), (259, 261, 560, 554), (319, 321, 556, 571), (264, 265, 553, 561), (287, 290, 552, 566), (265, 266, 551, 553), (290, 291, 550, 552), (291, 293, 580, 550), (443, 445, 567, 573), (444, 442, 558, 577), (446, 447, 563, 570), (266, 448, 555, 551), (441, 440, 578, 564), (515, 495, 523, 533)])
me_cube_002.polygons.foreach_set('use_smooth', [True] * 584)
me_cube_002.polygons.foreach_set('material_index', [0, 0, 0, 0, 0, 0, 0, 0, 0, 0, 0, 0, 0, 0, 0, 0, 0, 0, 0, 0, 0, 0, 0, 0, 0, 0, 0, 0, 0, 0, 0, 0, 0, 0, 0, 0, 0, 0, 0, 0, 0, 0, 0, 0, 0, 0, 0, 0, 0, 0, 0, 0, 0, 0, 0, 0, 0, 0, 0, 0, 0, 0, 0, 0, 0, 0, 0, 0, 0, 0, 0, 0, 0, 0, 0, 0, 0, 0, 0, 0, 0, 0, 0, 0, 0, 0, 0, 0, 0, 0, 0, 0, 0, 0, 0, 0, 0, 0, 0, 0, 0, 0, 0, 0, 0, 0, 0, 0, 0, 0, 0, 0, 0, 0, 0, 0, 0, 0, 0, 0, 0, 0, 0, 0, 0, 0, 0, 0, 0, 0, 0, 0, 0, 0, 0, 0, 0, 0, 0, 0, 0, 0, 0, 0, 0, 0, 0, 0, 0, 0, 0, 0, 0, 0, 0, 0, 0, 0, 0, 0, 0, 0, 0, 0, 0, 0, 0, 0, 0, 0, 0, 0, 0, 0, 0, 0, 0, 0, 0, 0, 0, 0, 0, 0, 0, 0, 0, 0, 0, 0, 0, 0, 0, 0, 0, 0, 0, 0, 0, 0, 0, 0, 0, 0, 0, 0, 0, 0, 0, 0, 0, 0, 0, 0, 0, 0, 0, 0, 0, 0, 0, 0, 0, 0, 0, 0, 0, 0, 0, 0, 0, 0, 0, 0, 0, 0, 0, 0, 0, 0, 0, 0, 0, 0, 0, 0, 0, 0, 0, 0, 0, 0, 0, 0, 0, 0, 0, 0, 0, 0, 0, 0, 0, 0, 0, 0, 0, 0, 0, 0, 0, 0, 0, 0, 0, 0, 0, 0, 0, 0, 0, 0, 0, 0, 0, 0, 0, 0, 0, 0, 0, 0, 0, 0, 0, 0, 0, 0, 0, 0, 0, 0, 0, 0, 0, 0, 0, 0, 0, 0, 0, 0, 0, 0, 0, 0, 0, 0, 0, 0, 0, 0, 0, 0, 0, 0, 0, 0, 0, 0, 0, 0, 0, 0, 0, 0, 0, 0, 0, 0, 0, 0, 0, 0, 0, 0, 0, 0, 0, 0, 0, 0, 0, 0, 0, 0, 0, 0, 0, 0, 0, 0, 0, 0, 0, 0, 0, 0, 0, 0, 0, 0, 0, 0, 0, 0, 0, 0, 0, 0, 0, 0, 0, 0, 0, 0, 0, 0, 0, 0, 0, 0, 0, 0, 0, 0, 0, 0, 0, 0, 0, 0, 0, 0, 0, 0, 0, 0, 0, 0, 0, 0, 0, 0, 0, 0, 0, 0, 0, 0, 1, 1, 1, 1, 1, 1, 1, 1, 1, 1, 1, 1, 1, 1, 1, 1, 1, 1, 1, 1, 1, 1, 1, 1, 1, 1, 1, 1, 1, 1, 1, 1, 1, 1, 1, 1, 1, 1, 1, 1, 1, 1, 1, 1, 1, 1, 1, 1, 1, 1, 1, 1, 1, 1, 1, 1, 1, 1, 1, 1, 1, 1, 1, 1, 1, 1, 1, 1, 1, 1, 1, 1, 1, 1, 1, 1, 1, 1, 1, 1, 1, 1, 1, 1, 1, 1, 1, 1, 1, 1, 1, 1, 1, 1, 1, 1, 1, 1, 1, 1, 1, 1, 1, 1, 1, 1, 1, 1, 1, 1, 1, 1, 1, 1, 1, 1, 1, 1, 1, 1, 1, 1, 1, 1, 1, 1, 1, 1, 1, 1, 1, 1, 1, 1, 1, 1, 1, 1, 1, 1, 1, 1, 1, 1, 1, 1, 1, 1, 1, 1, 1, 1, 1, 1, 1, 1, 1, 1, 1, 1, 1, 1, 1, 1])
_uv = me_cube_002.uv_layers.new(name='UVMap')
_uv.uv.foreach_set('vector', [0.1739, 0.701, 0.175, 0.7013, 0.175, 0.7027, 0.1741, 0.702, 0.4533, 0.725, 0.5467, 0.725, 0.5467, 0.75, 0.4533, 0.75, 0.4533, 0.275, 0.5467, 0.275, 0.5467, 0.3, 0.4533, 0.3, 0.4533, 0.525, 0.5467, 0.525, 0.5467, 0.55, 0.4533, 0.55, 0.4533, 0.15, 0.5467, 0.15, 0.5467, 0.2, 0.4533, 0.2, 0.8261, 0.701, 0.8272, 0.7007, 0.8267, 0.7013, 0.8259, 0.702, 0.4533, 0.875, 0.5467, 0.875, 0.5467, 0.9, 0.4533, 0.9, 0.4533, 0.8, 0.5467, 0.8, 0.5467, 0.85, 0.4533, 0.85, 0.3261, 0.701, 0.3272, 0.7007, 0.3267, 0.7013, 0.3259, 0.702, 0.275, 0.7046, 0.325, 0.7013, 0.325, 0.7027, 0.275, 0.7092, 0.25, 0.7046, 0.275, 0.7046, 0.275, 0.7092, 0.25, 0.7092, 0.175, 0.7013, 0.225, 0.7046, 0.225, 0.7092, 0.175, 0.7027, 0.1739, 0.549, 0.175, 0.5487, 0.175, 0.55, 0.1736, 0.55, 0.175, 0.5487, 0.225, 0.5454, 0.225, 0.55, 0.175, 0.55, 0.25, 0.5454, 0.275, 0.5454, 0.275, 0.55, 0.25, 0.55, 0.4533, 0.4, 0.5467, 0.4, 0.5467, 0.45, 0.4533, 0.45, 0.275, 0.55, 0.325, 0.55, 0.325, 0.6, 0.275, 0.6, 0.275, 0.625, 0.325, 0.625, 0.325, 0.65, 0.275, 0.65, 0.275, 0.65, 0.325, 0.65, 0.325, 0.7, 0.275, 0.7, 0.4533, 0.375, 0.5467, 0.375, 0.5467, 0.4, 0.4533, 0.4, 0.25, 0.55, 0.275, 0.55, 0.275, 0.6, 0.25, 0.6, 0.25, 0.625, 0.275, 0.625, 0.275, 0.65, 0.25, 0.65, 0.25, 0.65, 0.275, 0.65, 0.275, 0.7, 0.25, 0.7, 0.4533, 0.3, 0.5467, 0.3, 0.5467, 0.35, 0.4533, 0.35, 0.175, 0.55, 0.225, 0.55, 0.225, 0.6, 0.175, 0.6, 0.175, 0.625, 0.225, 0.625, 0.225, 0.65, 0.175, 0.65, 0.175, 0.65, 0.225, 0.65, 0.225, 0.7, 0.175, 0.7, 0.4533, 0.225, 0.5467, 0.225, 0.5467, 0.25, 0.4533, 0.25, 0.4533, 0.125, 0.5467, 0.125, 0.5467, 0.15, 0.4533, 0.15, 0.4533, 0.05, 0.5467, 0.05, 0.5467, 0.1, 0.4533, 0.1, 0.4533, 0.9, 0.5467, 0.9, 0.5467, 0.95, 0.4533, 0.95, 0.275, 0.5454, 0.325, 0.5487, 0.325, 0.55, 0.275, 0.55, 0.4533, 0.775, 0.5467, 0.775, 0.5467, 0.8, 0.4533, 0.8, 0.4533, 0.65, 0.5467, 0.65, 0.5467, 0.7, 0.4533, 0.7, 0.4533, 0.475, 0.5467, 0.475, 0.5467, 0.5, 0.4533, 0.5, 0.4533, 0.55, 0.5467, 0.55, 0.5467, 0.6, 0.4533, 0.6, 0.4533, 0.625, 0.5467, 0.625, 0.5467, 0.65, 0.4533, 0.65, 0.3261, 0.549, 0.3272, 0.5493, 0.3278, 0.55, 0.3264, 0.55, 0.3264, 0.55, 0.3278, 0.55, 0.3345, 0.6, 0.3298, 0.6, 0.3298, 0.625, 0.3345, 0.625, 0.3345, 0.65, 0.3298, 0.65, 0.3298, 0.65, 0.3345, 0.65, 0.3278, 0.7, 0.3264, 0.7, 0.4533, 0.975, 0.5467, 0.975, 0.5467, 1.0, 0.4533, 1.0, 0.1702, 0.65, 0.175, 0.65, 0.175, 0.7, 0.1736, 0.7, 0.1702, 0.625, 0.175, 0.625, 0.175, 0.65, 0.1702, 0.65, 0.1736, 0.55, 0.175, 0.55, 0.175, 0.6, 0.1702, 0.6, 0.1728, 0.7007, 0.1733, 0.7013, 0.1558, 0.7191, 0.1522, 0.7095, 0.1522, 0.7095, 0.1558, 0.7191, 0.125, 0.7494, 0.125, 0.7275, 0.375, 0.02245, 0.375, 0.0006476, 0.4533, 0.0, 0.4533, 0.025, 0.8272, 0.5493, 0.8267, 0.5487, 0.875, 0.5024, 0.875, 0.5155, 0.625, 0.2345, 0.625, 0.2476, 0.5859, 0.2494, 0.5859, 0.2275, 0.5859, 0.2275, 0.5859, 0.2494, 0.5467, 0.25, 0.5467, 0.225, 0.1741, 0.548, 0.1733, 0.5487, 0.1558, 0.5309, 0.1654, 0.5273, 0.1654, 0.5273, 0.1558, 0.5309, 0.1256, 0.5, 0.1474, 0.5, 0.375, 0.2724, 0.375, 0.2506, 0.4533, 0.25, 0.4533, 0.275, 0.6741, 0.548, 0.6733, 0.5487, 0.6271, 0.5, 0.6404, 0.5, 0.625, 0.4846, 0.625, 0.4979, 0.5859, 0.4994, 0.5859, 0.4776, 0.5859, 0.4776, 0.5859, 0.4994, 0.5467, 0.5, 0.5467, 0.475, 0.3272, 0.5493, 0.3267, 0.5487, 0.3442, 0.5309, 0.3478, 0.5405, 0.3478, 0.5405, 0.3442, 0.5309, 0.4141, 0.5006, 0.4141, 0.5231, 0.4141, 0.5231, 0.4141, 0.5006, 0.4533, 0.5, 0.4533, 0.525, 0.6728, 0.7007, 0.6733, 0.7013, 0.6558, 0.7191, 0.6522, 0.7095, 0.6522, 0.7095, 0.6558, 0.7191, 0.5859, 0.7494, 0.5859, 0.7269, 0.5859, 0.7269, 0.5859, 0.7494, 0.5467, 0.75, 0.5467, 0.725, 0.3259, 0.702, 0.3267, 0.7013, 0.3442, 0.7191, 0.3346, 0.7227, 0.3346, 0.7227, 0.3442, 0.7191, 0.3744, 0.75, 0.3526, 0.75, 0.375, 0.7724, 0.375, 0.7506, 0.4533, 0.75, 0.4533, 0.775, 0.8259, 0.702, 0.8267, 0.7013, 0.8729, 0.75, 0.8596, 0.75, 0.625, 0.9846, 0.625, 0.9979, 0.5859, 0.9994, 0.5859, 0.9776, 0.5859, 0.9776, 0.5859, 0.9994, 0.5467, 1.0, 0.5467, 0.975, 0.3259, 0.548, 0.325, 0.5473, 0.325, 0.5237, 0.3346, 0.5273, 0.3346, 0.5273, 0.325, 0.5237, 0.3307, 0.5, 0.3526, 0.5, 0.375, 0.4776, 0.375, 0.4557, 0.4533, 0.45, 0.4533, 0.475, 0.325, 0.5473, 0.275, 0.5408, 0.275, 0.5204, 0.325, 0.5237, 0.325, 0.5237, 0.275, 0.5204, 0.278, 0.5, 0.325, 0.5, 0.375, 0.45, 0.375, 0.403, 0.4533, 0.4, 0.4533, 0.45, 0.25, 0.5408, 0.225, 0.5408, 0.225, 0.5204, 0.25, 0.5204, 0.25, 0.5204, 0.225, 0.5204, 0.225, 0.5, 0.25, 0.5, 0.375, 0.375, 0.375, 0.35, 0.4533, 0.35, 0.4533, 0.375, 0.225, 0.5408, 0.175, 0.5473, 0.175, 0.5237, 0.225, 0.5204, 0.225, 0.5204, 0.175, 0.5237, 0.175, 0.5, 0.222, 0.5, 0.375, 0.347, 0.375, 0.3, 0.4533, 0.3, 0.4533, 0.35, 0.8259, 0.548, 0.825, 0.5473, 0.8463, 0.5, 0.8596, 0.5, 0.625, 0.2654, 0.625, 0.2787, 0.5859, 0.2943, 0.5859, 0.2724, 0.5859, 0.2724, 0.5859, 0.2943, 0.5467, 0.3, 0.5467, 0.275, 0.825, 0.5473, 0.775, 0.5408, 0.7862, 0.5, 0.825, 0.5, 0.625, 0.3, 0.625, 0.3388, 0.5859, 0.347, 0.5859, 0.297, 0.5859, 0.297, 0.5859, 0.347, 0.5467, 0.35, 0.5467, 0.3, 0.75, 0.5408, 0.725, 0.5408, 0.725, 0.5, 0.75, 0.5, 0.625, 0.375, 0.625, 0.4, 0.5859, 0.4, 0.5859, 0.375, 0.5859, 0.375, 0.5859, 0.4, 0.5467, 0.4, 0.5467, 0.375, 0.725, 0.5408, 0.675, 0.5473, 0.675, 0.5, 0.7138, 0.5, 0.625, 0.4112, 0.625, 0.45, 0.5859, 0.453, 0.5859, 0.403, 0.5859, 0.403, 0.5859, 0.453, 0.5467, 0.45, 0.5467, 0.4, 0.1741, 0.702, 0.175, 0.7027, 0.175, 0.7263, 0.1654, 0.7227, 0.1654, 0.7227, 0.175, 0.7263, 0.1693, 0.75, 0.1474, 0.75, 0.375, 0.9776, 0.375, 0.9557, 0.4533, 0.95, 0.4533, 0.975, 0.175, 0.7027, 0.225, 0.7092, 0.225, 0.7296, 0.175, 0.7263, 0.175, 0.7263, 0.225, 0.7296, 0.222, 0.75, 0.175, 0.75, 0.375, 0.95, 0.375, 0.903, 0.4533, 0.9, 0.4533, 0.95, 0.25, 0.7092, 0.275, 0.7092, 0.275, 0.7296, 0.25, 0.7296, 0.25, 0.7296, 0.275, 0.7296, 0.275, 0.75, 0.25, 0.75, 0.375, 0.875, 0.375, 0.85, 0.4533, 0.85, 0.4533, 0.875, 0.275, 0.7092, 0.325, 0.7027, 0.325, 0.7263, 0.275, 0.7296, 0.275, 0.7296, 0.325, 0.7263, 0.325, 0.75, 0.278, 0.75, 0.375, 0.847, 0.375, 0.8, 0.4533, 0.8, 0.4533, 0.85, 0.6741, 0.702, 0.675, 0.7027, 0.6537, 0.75, 0.6404, 0.75, 0.625, 0.7654, 0.625, 0.7787, 0.5859, 0.7943, 0.5859, 0.7724, 0.5859, 0.7724, 0.5859, 0.7943, 0.5467, 0.8, 0.5467, 0.775, 0.675, 0.7027, 0.725, 0.7092, 0.7138, 0.75, 0.675, 0.75, 0.625, 0.8, 0.625, 0.8388, 0.5859, 0.847, 0.5859, 0.797, 0.5859, 0.797, 0.5859, 0.847, 0.5467, 0.85, 0.5467, 0.8, 0.75, 0.7092, 0.775, 0.7092, 0.775, 0.75, 0.75, 0.75, 0.625, 0.875, 0.625, 0.9, 0.5859, 0.9, 0.5859, 0.875, 0.5859, 0.875, 0.5859, 0.9, 0.5467, 0.9, 0.5467, 0.875, 0.775, 0.7092, 0.825, 0.7027, 0.825, 0.75, 0.7862, 0.75, 0.625, 0.9112, 0.625, 0.95, 0.5859, 0.953, 0.5859, 0.903, 0.5859, 0.903, 0.5859, 0.953, 0.5467, 0.95, 0.5467, 0.9, 0.1728, 0.5493, 0.1722, 0.55, 0.1486, 0.55, 0.1522, 0.5405, 0.1522, 0.5405, 0.1486, 0.55, 0.125, 0.5443, 0.125, 0.5225, 0.375, 0.2275, 0.375, 0.2057, 0.4533, 0.2, 0.4533, 0.225, 0.1722, 0.55, 0.1655, 0.6, 0.1452, 0.6, 0.1486, 0.55, 0.1486, 0.55, 0.1452, 0.6, 0.125, 0.5969, 0.125, 0.55, 0.375, 0.2, 0.375, 0.1531, 0.4533, 0.15, 0.4533, 0.2, 0.1655, 0.625, 0.1655, 0.65, 0.1452, 0.65, 0.1452, 0.625, 0.1452, 0.625, 0.1452, 0.65, 0.125, 0.65, 0.125, 0.625, 0.375, 0.125, 0.375, 0.1, 0.4533, 0.1, 0.4533, 0.125, 0.1655, 0.65, 0.1722, 0.7, 0.1486, 0.7, 0.1452, 0.65, 0.1452, 0.65, 0.1486, 0.7, 0.125, 0.7, 0.125, 0.6531, 0.375, 0.09687, 0.375, 0.05, 0.4533, 0.05, 0.4533, 0.1, 0.8272, 0.7007, 0.8278, 0.7, 0.875, 0.7214, 0.875, 0.7345, 0.625, 0.0155, 0.625, 0.02858, 0.5859, 0.04426, 0.5859, 0.02245, 0.5859, 0.02245, 0.5859, 0.04426, 0.5467, 0.05, 0.5467, 0.025, 0.8278, 0.7, 0.8345, 0.65, 0.875, 0.6617, 0.875, 0.7, 0.625, 0.05, 0.625, 0.0883, 0.5859, 0.09687, 0.5859, 0.04685, 0.5859, 0.04685, 0.5859, 0.09687, 0.5467, 0.1, 0.5467, 0.05, 0.8345, 0.625, 0.8345, 0.6, 0.875, 0.6, 0.875, 0.625, 0.625, 0.125, 0.625, 0.15, 0.5859, 0.15, 0.5859, 0.125, 0.5859, 0.125, 0.5859, 0.15, 0.5467, 0.15, 0.5467, 0.125, 0.8345, 0.6, 0.8278, 0.55, 0.875, 0.55, 0.875, 0.5883, 0.625, 0.1617, 0.625, 0.2, 0.5859, 0.2032, 0.5859, 0.1531, 0.5859, 0.1531, 0.5859, 0.2032, 0.5467, 0.2, 0.5467, 0.15, 0.3272, 0.7007, 0.3278, 0.7, 0.3514, 0.7, 0.3478, 0.7095, 0.3478, 0.7095, 0.3514, 0.7, 0.4141, 0.7044, 0.4141, 0.7269, 0.4141, 0.7269, 0.4141, 0.7044, 0.4533, 0.7, 0.4533, 0.725, 0.3278, 0.7, 0.3345, 0.65, 0.3548, 0.65, 0.3514, 0.7, 0.3514, 0.7, 0.3548, 0.65, 0.4141, 0.6516, 0.4141, 0.7044, 0.4141, 0.7044, 0.4141, 0.6516, 0.4533, 0.65, 0.4533, 0.7, 0.3345, 0.625, 0.3345, 0.6, 0.3548, 0.6, 0.3548, 0.625, 0.3548, 0.625, 0.3548, 0.6, 0.4141, 0.5984, 0.4141, 0.625, 0.4141, 0.625, 0.4141, 0.5984, 0.4533, 0.6, 0.4533, 0.625, 0.3345, 0.6, 0.3278, 0.55, 0.3514, 0.55, 0.3548, 0.6, 0.3548, 0.6, 0.3514, 0.55, 0.4141, 0.5456, 0.4141, 0.5984, 0.4141, 0.5984, 0.4141, 0.5456, 0.4533, 0.55, 0.4533, 0.6, 0.6728, 0.5493, 0.6722, 0.55, 0.6486, 0.55, 0.6522, 0.5405, 0.6522, 0.5405, 0.6486, 0.55, 0.5859, 0.5456, 0.5859, 0.5231, 0.5859, 0.5231, 0.5859, 0.5456, 0.5467, 0.55, 0.5467, 0.525, 0.6722, 0.55, 0.6655, 0.6, 0.6452, 0.6, 0.6486, 0.55, 0.6486, 0.55, 0.6452, 0.6, 0.5859, 0.5984, 0.5859, 0.5456, 0.5859, 0.5456, 0.5859, 0.5984, 0.5467, 0.6, 0.5467, 0.55, 0.6655, 0.625, 0.6655, 0.65, 0.6452, 0.65, 0.6452, 0.625, 0.6452, 0.625, 0.6452, 0.65, 0.5859, 0.6516, 0.5859, 0.625, 0.5859, 0.625, 0.5859, 0.6516, 0.5467, 0.65, 0.5467, 0.625, 0.6655, 0.65, 0.6722, 0.7, 0.6486, 0.7, 0.6452, 0.65, 0.6452, 0.65, 0.6486, 0.7, 0.5859, 0.7044, 0.5859, 0.6516, 0.5859, 0.6516, 0.5859, 0.7044, 0.5467, 0.7, 0.5467, 0.65, 0.4533, 0.025, 0.5467, 0.025, 0.5467, 0.05, 0.4533, 0.05, 0.5859, 0.5984, 0.5859, 0.625, 0.5467, 0.625, 0.5467, 0.6, 0.6452, 0.6, 0.6452, 0.625, 0.5859, 0.625, 0.5859, 0.5984, 0.6655, 0.6, 0.6655, 0.625, 0.6452, 0.625, 0.6452, 0.6, 0.4141, 0.6516, 0.4141, 0.625, 0.4533, 0.625, 0.4533, 0.65, 0.3548, 0.65, 0.3548, 0.625, 0.4141, 0.625, 0.4141, 0.6516, 0.3345, 0.65, 0.3345, 0.625, 0.3548, 0.625, 0.3548, 0.65, 0.5859, 0.1, 0.5859, 0.125, 0.5467, 0.125, 0.5467, 0.1, 0.625, 0.1, 0.625, 0.125, 0.5859, 0.125, 0.5859, 0.1, 0.8345, 0.65, 0.8345, 0.625, 0.875, 0.625, 0.875, 0.65, 0.375, 0.15, 0.375, 0.125, 0.4533, 0.125, 0.4533, 0.15, 0.1452, 0.6, 0.1452, 0.625, 0.125, 0.625, 0.125, 0.6, 0.1655, 0.6, 0.1655, 0.625, 0.1452, 0.625, 0.1452, 0.6, 0.1702, 0.6, 0.175, 0.6, 0.175, 0.625, 0.1702, 0.625, 0.3298, 0.6, 0.3345, 0.6, 0.3345, 0.625, 0.3298, 0.625, 0.4533, 0.6, 0.5467, 0.6, 0.5467, 0.625, 0.4533, 0.625, 0.825, 0.5473, 0.8259, 0.548, 0.8259, 0.548, 0.825, 0.5473, 0.4533, 0.1, 0.5467, 0.1, 0.5467, 0.125, 0.4533, 0.125, 0.175, 0.6, 0.225, 0.6, 0.225, 0.625, 0.175, 0.625, 0.25, 0.6, 0.275, 0.6, 0.275, 0.625, 0.25, 0.625, 0.275, 0.6, 0.325, 0.6, 0.325, 0.625, 0.275, 0.625, 0.225, 0.6, 0.25, 0.6, 0.25, 0.625, 0.225, 0.625, 0.8345, 0.65, 0.8278, 0.7, 0.8278, 0.7, 0.8345, 0.65, 0.5859, 0.85, 0.5859, 0.875, 0.5467, 0.875, 0.5467, 0.85, 0.625, 0.85, 0.625, 0.875, 0.5859, 0.875, 0.5859, 0.85, 0.725, 0.7092, 0.75, 0.7092, 0.75, 0.75, 0.725, 0.75, 0.375, 0.9, 0.375, 0.875, 0.4533, 0.875, 0.4533, 0.9, 0.225, 0.7296, 0.25, 0.7296, 0.25, 0.75, 0.225, 0.75, 0.225, 0.7092, 0.25, 0.7092, 0.25, 0.7296, 0.225, 0.7296, 0.5859, 0.35, 0.5859, 0.375, 0.5467, 0.375, 0.5467, 0.35, 0.625, 0.35, 0.625, 0.375, 0.5859, 0.375, 0.5859, 0.35, 0.775, 0.5408, 0.75, 0.5408, 0.75, 0.5, 0.775, 0.5, 0.375, 0.4, 0.375, 0.375, 0.4533, 0.375, 0.4533, 0.4, 0.275, 0.5204, 0.25, 0.5204, 0.25, 0.5, 0.275, 0.5, 0.275, 0.5408, 0.25, 0.5408, 0.25, 0.5204, 0.275, 0.5204, 0.8259, 0.702, 0.825, 0.7027, 0.825, 0.7027, 0.8259, 0.702, 0.8345, 0.625, 0.8345, 0.65, 0.8345, 0.65, 0.8345, 0.625, 0.8261, 0.701, 0.8259, 0.702, 0.8259, 0.702, 0.8261, 0.701, 0.775, 0.7092, 0.75, 0.7092, 0.75, 0.7092, 0.775, 0.7092, 0.225, 0.65, 0.25, 0.65, 0.25, 0.7, 0.225, 0.7, 0.225, 0.625, 0.25, 0.625, 0.25, 0.65, 0.225, 0.65, 0.225, 0.55, 0.25, 0.55, 0.25, 0.6, 0.225, 0.6, 0.4533, 0.35, 0.5467, 0.35, 0.5467, 0.375, 0.4533, 0.375, 0.225, 0.5454, 0.25, 0.5454, 0.25, 0.55, 0.225, 0.55, 0.225, 0.7046, 0.25, 0.7046, 0.25, 0.7092, 0.225, 0.7092, 0.4533, 0.85, 0.5467, 0.85, 0.5467, 0.875, 0.4533, 0.875, 0.6722, 0.7, 0.6655, 0.65, 0.6655, 0.65, 0.6722, 0.7, 0.225, 0.5408, 0.25, 0.5408, 0.25, 0.5454, 0.225, 0.5454, 0.6728, 0.7007, 0.6722, 0.7, 0.6722, 0.7, 0.6728, 0.7007, 0.5859, 0.5006, 0.5859, 0.5231, 0.5467, 0.525, 0.5467, 0.5, 0.6558, 0.5309, 0.6522, 0.5405, 0.5859, 0.5231, 0.5859, 0.5006, 0.6733, 0.5487, 0.6728, 0.5493, 0.6522, 0.5405, 0.6558, 0.5309, 0.375, 0.2494, 0.375, 0.2275, 0.4533, 0.225, 0.4533, 0.25, 0.1558, 0.5309, 0.1522, 0.5405, 0.125, 0.5225, 0.125, 0.5006, 0.1733, 0.5487, 0.1728, 0.5493, 0.1522, 0.5405, 0.1558, 0.5309, 0.4141, 0.5456, 0.4141, 0.5231, 0.4533, 0.525, 0.4533, 0.55, 0.3514, 0.55, 0.3478, 0.5405, 0.4141, 0.5231, 0.4141, 0.5456, 0.3278, 0.55, 0.3272, 0.5493, 0.3478, 0.5405, 0.3514, 0.55, 0.5859, 0.2057, 0.5859, 0.2275, 0.5467, 0.225, 0.5467, 0.2, 0.625, 0.2214, 0.625, 0.2345, 0.5859, 0.2275, 0.5859, 0.2057, 0.8278, 0.55, 0.8272, 0.5493, 0.875, 0.5155, 0.875, 0.5286, 0.3259, 0.548, 0.3267, 0.5487, 0.3272, 0.5493, 0.3261, 0.549, 0.275, 0.5408, 0.325, 0.5473, 0.325, 0.5487, 0.275, 0.5454, 0.675, 0.7027, 0.6741, 0.702, 0.6741, 0.702, 0.675, 0.7027, 0.8272, 0.7007, 0.8261, 0.701, 0.8261, 0.701, 0.8272, 0.7007, 0.4533, 0.2, 0.5467, 0.2, 0.5467, 0.225, 0.4533, 0.225, 0.25, 0.5408, 0.275, 0.5408, 0.275, 0.5454, 0.25, 0.5454, 0.175, 0.5473, 0.225, 0.5408, 0.225, 0.5454, 0.175, 0.5487, 0.6655, 0.6, 0.6722, 0.55, 0.6722, 0.55, 0.6655, 0.6, 0.1741, 0.548, 0.175, 0.5473, 0.175, 0.5487, 0.1739, 0.549, 0.4533, 0.5, 0.5467, 0.5, 0.5467, 0.525, 0.4533, 0.525, 0.8261, 0.549, 0.8272, 0.5493, 0.8272, 0.5493, 0.8261, 0.549, 0.8259, 0.548, 0.8267, 0.5487, 0.8272, 0.5493, 0.8261, 0.549, 0.6733, 0.5487, 0.6741, 0.548, 0.6739, 0.549, 0.6728, 0.5493, 0.325, 0.5473, 0.3259, 0.548, 0.3261, 0.549, 0.325, 0.5487, 0.675, 0.5473, 0.725, 0.5408, 0.725, 0.5408, 0.675, 0.5473, 0.325, 0.6, 0.3298, 0.6, 0.3298, 0.625, 0.325, 0.625, 0.5859, 0.7506, 0.5859, 0.7724, 0.5467, 0.775, 0.5467, 0.75, 0.625, 0.7521, 0.625, 0.7654, 0.5859, 0.7724, 0.5859, 0.7506, 0.6733, 0.7013, 0.6741, 0.702, 0.6404, 0.75, 0.6271, 0.75, 0.375, 0.4994, 0.375, 0.4776, 0.4533, 0.475, 0.4533, 0.5, 0.3442, 0.5309, 0.3346, 0.5273, 0.3526, 0.5, 0.3744, 0.5, 0.3267, 0.5487, 0.3259, 0.548, 0.3346, 0.5273, 0.3442, 0.5309, 0.375, 0.7943, 0.375, 0.7724, 0.4533, 0.775, 0.4533, 0.8, 0.325, 0.7263, 0.3346, 0.7227, 0.3526, 0.75, 0.3307, 0.75, 0.325, 0.7027, 0.3259, 0.702, 0.3346, 0.7227, 0.325, 0.7263, 0.5859, 0.4557, 0.5859, 0.4776, 0.5467, 0.475, 0.5467, 0.45, 0.625, 0.4713, 0.625, 0.4846, 0.5859, 0.4776, 0.5859, 0.4557, 0.675, 0.5473, 0.6741, 0.548, 0.6404, 0.5, 0.6537, 0.5, 0.325, 0.65, 0.3298, 0.65, 0.3264, 0.7, 0.325, 0.7, 0.325, 0.625, 0.3298, 0.625, 0.3298, 0.65, 0.325, 0.65, 0.325, 0.55, 0.3264, 0.55, 0.3298, 0.6, 0.325, 0.6, 0.325, 0.5487, 0.3261, 0.549, 0.3264, 0.55, 0.325, 0.55, 0.6739, 0.701, 0.6728, 0.7007, 0.6728, 0.7007, 0.6739, 0.701, 0.4533, 0.45, 0.5467, 0.45, 0.5467, 0.475, 0.4533, 0.475, 0.4533, 0.75, 0.5467, 0.75, 0.5467, 0.775, 0.4533, 0.775, 0.775, 0.5408, 0.825, 0.5473, 0.825, 0.5473, 0.775, 0.5408, 0.8345, 0.6, 0.8345, 0.625, 0.8345, 0.625, 0.8345, 0.6, 0.325, 0.7013, 0.3261, 0.701, 0.3259, 0.702, 0.325, 0.7027, 0.6728, 0.7007, 0.6739, 0.701, 0.6741, 0.702, 0.6733, 0.7013, 0.8278, 0.7, 0.8272, 0.7007, 0.8272, 0.7007, 0.8278, 0.7, 0.6655, 0.625, 0.6655, 0.6, 0.6655, 0.6, 0.6655, 0.625, 0.325, 0.7, 0.3264, 0.7, 0.3261, 0.701, 0.325, 0.7013, 0.75, 0.5408, 0.775, 0.5408, 0.775, 0.5408, 0.75, 0.5408, 0.225, 0.7, 0.25, 0.7, 0.25, 0.7046, 0.225, 0.7046, 0.4533, 0.0, 0.5467, 0.0, 0.5467, 0.025, 0.4533, 0.025, 0.4141, 0.7494, 0.4141, 0.7269, 0.4533, 0.725, 0.4533, 0.75, 0.3442, 0.7191, 0.3478, 0.7095, 0.4141, 0.7269, 0.4141, 0.7494, 0.3267, 0.7013, 0.3272, 0.7007, 0.3478, 0.7095, 0.3442, 0.7191, 0.5859, 0.0006476, 0.5859, 0.02245, 0.5467, 0.025, 0.5467, 0.0, 0.625, 0.002417, 0.625, 0.0155, 0.5859, 0.02245, 0.5859, 0.0006476, 0.8267, 0.7013, 0.8272, 0.7007, 0.875, 0.7345, 0.875, 0.7476, 0.5859, 0.7044, 0.5859, 0.7269, 0.5467, 0.725, 0.5467, 0.7, 0.6486, 0.7, 0.6522, 0.7095, 0.5859, 0.7269, 0.5859, 0.7044, 0.6722, 0.7, 0.6728, 0.7007, 0.6522, 0.7095, 0.6486, 0.7, 0.375, 0.04426, 0.375, 0.02245, 0.4533, 0.025, 0.4533, 0.05, 0.1486, 0.7, 0.1522, 0.7095, 0.125, 0.7275, 0.125, 0.7057, 0.1722, 0.7, 0.1728, 0.7007, 0.1522, 0.7095, 0.1486, 0.7, 0.175, 0.7, 0.225, 0.7, 0.225, 0.7046, 0.175, 0.7013, 0.25, 0.7, 0.275, 0.7, 0.275, 0.7046, 0.25, 0.7046, 0.275, 0.7, 0.325, 0.7, 0.325, 0.7013, 0.275, 0.7046, 0.3264, 0.7, 0.3278, 0.7, 0.3272, 0.7007, 0.3261, 0.701, 0.8272, 0.5493, 0.8278, 0.55, 0.8278, 0.55, 0.8272, 0.5493, 0.6739, 0.549, 0.6741, 0.548, 0.6741, 0.548, 0.6739, 0.549, 0.6741, 0.702, 0.6739, 0.701, 0.6739, 0.701, 0.6741, 0.702, 0.825, 0.7027, 0.775, 0.7092, 0.775, 0.7092, 0.825, 0.7027, 0.4533, 0.7, 0.5467, 0.7, 0.5467, 0.725, 0.4533, 0.725, 0.1736, 0.7, 0.175, 0.7, 0.175, 0.7013, 0.1739, 0.701, 0.6741, 0.548, 0.675, 0.5473, 0.675, 0.5473, 0.6741, 0.548, 0.1722, 0.7, 0.1736, 0.7, 0.1739, 0.701, 0.1728, 0.7007, 0.725, 0.7092, 0.675, 0.7027, 0.675, 0.7027, 0.725, 0.7092, 0.6655, 0.65, 0.6655, 0.625, 0.6655, 0.625, 0.6655, 0.65, 0.1733, 0.5487, 0.1741, 0.548, 0.1739, 0.549, 0.1728, 0.5493, 0.6722, 0.55, 0.6728, 0.5493, 0.6728, 0.5493, 0.6722, 0.55, 0.1655, 0.6, 0.1702, 0.6, 0.1702, 0.625, 0.1655, 0.625, 0.375, 0.9994, 0.375, 0.9776, 0.4533, 0.975, 0.4533, 1.0, 0.1558, 0.7191, 0.1654, 0.7227, 0.1474, 0.75, 0.1256, 0.75, 0.1733, 0.7013, 0.1741, 0.702, 0.1654, 0.7227, 0.1558, 0.7191, 0.5859, 0.2506, 0.5859, 0.2724, 0.5467, 0.275, 0.5467, 0.25, 0.625, 0.2521, 0.625, 0.2654, 0.5859, 0.2724, 0.5859, 0.2506, 0.8267, 0.5487, 0.8259, 0.548, 0.8596, 0.5, 0.8729, 0.5, 0.5859, 0.9557, 0.5859, 0.9776, 0.5467, 0.975, 0.5467, 0.95, 0.625, 0.9713, 0.625, 0.9846, 0.5859, 0.9776, 0.5859, 0.9557, 0.825, 0.7027, 0.8259, 0.702, 0.8596, 0.75, 0.8463, 0.75, 0.375, 0.2943, 0.375, 0.2724, 0.4533, 0.275, 0.4533, 0.3, 0.175, 0.5237, 0.1654, 0.5273, 0.1474, 0.5, 0.1693, 0.5, 0.175, 0.5473, 0.1741, 0.548, 0.1654, 0.5273, 0.175, 0.5237, 0.1722, 0.55, 0.1736, 0.55, 0.1702, 0.6, 0.1655, 0.6, 0.1655, 0.625, 0.1702, 0.625, 0.1702, 0.65, 0.1655, 0.65, 0.1655, 0.65, 0.1702, 0.65, 0.1736, 0.7, 0.1722, 0.7, 0.4533, 0.95, 0.5467, 0.95, 0.5467, 0.975, 0.4533, 0.975, 0.6728, 0.5493, 0.6739, 0.549, 0.6739, 0.549, 0.6728, 0.5493, 0.725, 0.5408, 0.75, 0.5408, 0.75, 0.5408, 0.725, 0.5408, 0.8278, 0.55, 0.8345, 0.6, 0.8345, 0.6, 0.8278, 0.55, 0.1728, 0.5493, 0.1739, 0.549, 0.1736, 0.55, 0.1722, 0.55, 0.8259, 0.548, 0.8261, 0.549, 0.8261, 0.549, 0.8259, 0.548, 0.4533, 0.25, 0.5467, 0.25, 0.5467, 0.275, 0.4533, 0.275, 0.1728, 0.7007, 0.1739, 0.701, 0.1741, 0.702, 0.1733, 0.7013, 0.75, 0.7092, 0.725, 0.7092, 0.725, 0.7092, 0.75, 0.7092, 0.775, 0.5408, 0.825, 0.5473, 0.825, 0.5473, 0.775, 0.5408, 0.6741, 0.548, 0.675, 0.5473, 0.675, 0.5473, 0.6741, 0.548, 0.6655, 0.65, 0.6655, 0.625, 0.6655, 0.625, 0.6655, 0.65, 0.825, 0.5473, 0.8259, 0.548, 0.8259, 0.548, 0.825, 0.5473, 0.6655, 0.6, 0.6722, 0.55, 0.6722, 0.55, 0.6655, 0.6, 0.6741, 0.702, 0.6739, 0.701, 0.6739, 0.701, 0.6741, 0.702, 0.6728, 0.5493, 0.6739, 0.549, 0.6739, 0.549, 0.6728, 0.5493, 0.6722, 0.55, 0.6728, 0.5493, 0.6728, 0.5493, 0.6722, 0.55, 0.8259, 0.548, 0.8261, 0.549, 0.8261, 0.549, 0.8259, 0.548, 0.8278, 0.55, 0.8345, 0.6, 0.8345, 0.6, 0.8278, 0.55, 0.6655, 0.625, 0.6655, 0.6, 0.6655, 0.6, 0.6655, 0.625, 0.8345, 0.6, 0.8345, 0.625, 0.8345, 0.625, 0.8345, 0.6, 0.8345, 0.625, 0.8345, 0.65, 0.8345, 0.65, 0.8345, 0.625, 0.8272, 0.7007, 0.8261, 0.701, 0.8261, 0.701, 0.8272, 0.7007, 0.8345, 0.65, 0.8278, 0.7, 0.8278, 0.7, 0.8345, 0.65, 0.6739, 0.701, 0.6728, 0.7007, 0.6728, 0.7007, 0.6739, 0.701, 0.8261, 0.549, 0.8272, 0.5493, 0.8272, 0.5493, 0.8261, 0.549, 0.8278, 0.7, 0.8272, 0.7007, 0.8272, 0.7007, 0.8278, 0.7, 0.6739, 0.549, 0.6741, 0.548, 0.6741, 0.548, 0.6739, 0.549, 0.75, 0.7092, 0.725, 0.7092, 0.725, 0.7092, 0.75, 0.7092, 0.825, 0.7027, 0.775, 0.7092, 0.775, 0.7092, 0.825, 0.7027, 0.75, 0.5408, 0.775, 0.5408, 0.775, 0.5408, 0.75, 0.5408, 0.775, 0.7092, 0.75, 0.7092, 0.75, 0.7092, 0.775, 0.7092, 0.725, 0.7092, 0.675, 0.7027, 0.675, 0.7027, 0.725, 0.7092, 0.675, 0.7027, 0.6741, 0.702, 0.6741, 0.702, 0.675, 0.7027, 0.675, 0.5473, 0.725, 0.5408, 0.725, 0.5408, 0.675, 0.5473, 0.8261, 0.701, 0.8259, 0.702, 0.8259, 0.702, 0.8261, 0.701, 0.8272, 0.5493, 0.8278, 0.55, 0.8278, 0.55, 0.8272, 0.5493, 0.8259, 0.702, 0.825, 0.7027, 0.825, 0.7027, 0.8259, 0.702, 0.725, 0.5408, 0.75, 0.5408, 0.75, 0.5408, 0.725, 0.5408, 0.6722, 0.7, 0.6655, 0.65, 0.6655, 0.65, 0.6722, 0.7, 0.6728, 0.7007, 0.6722, 0.7, 0.6722, 0.7, 0.6728, 0.7007, 0.775, 0.5408, 0.825, 0.5473, 0.825, 0.5473, 0.775, 0.5408, 0.6722, 0.55, 0.6728, 0.5493, 0.6728, 0.5493, 0.6722, 0.55, 0.825, 0.7027, 0.775, 0.7092, 0.775, 0.7092, 0.825, 0.7027, 0.725, 0.5408, 0.75, 0.5408, 0.75, 0.5408, 0.725, 0.5408, 0.6655, 0.6, 0.6722, 0.55, 0.6722, 0.55, 0.6655, 0.6, 0.8261, 0.701, 0.8259, 0.702, 0.8259, 0.702, 0.8261, 0.701, 0.8272, 0.5493, 0.8278, 0.55, 0.8278, 0.55, 0.8272, 0.5493, 0.8278, 0.7, 0.8272, 0.7007, 0.8272, 0.7007, 0.8278, 0.7, 0.675, 0.5473, 0.725, 0.5408, 0.725, 0.5408, 0.675, 0.5473, 0.8259, 0.702, 0.825, 0.7027, 0.825, 0.7027, 0.8259, 0.702, 0.6728, 0.7007, 0.6722, 0.7, 0.6722, 0.7, 0.6728, 0.7007, 0.8345, 0.65, 0.8278, 0.7, 0.8278, 0.7, 0.8345, 0.65, 0.6741, 0.548, 0.675, 0.5473, 0.675, 0.5473, 0.6741, 0.548, 0.6741, 0.702, 0.6739, 0.701, 0.6739, 0.701, 0.6741, 0.702, 0.6728, 0.5493, 0.6739, 0.549, 0.6739, 0.549, 0.6728, 0.5493, 0.75, 0.5408, 0.775, 0.5408, 0.775, 0.5408, 0.75, 0.5408, 0.6655, 0.65, 0.6655, 0.625, 0.6655, 0.625, 0.6655, 0.65, 0.8259, 0.548, 0.8261, 0.549, 0.8261, 0.549, 0.8259, 0.548, 0.6722, 0.7, 0.6655, 0.65, 0.6655, 0.65, 0.6722, 0.7, 0.8345, 0.6, 0.8345, 0.625, 0.8345, 0.625, 0.8345, 0.6, 0.8345, 0.625, 0.8345, 0.65, 0.8345, 0.65, 0.8345, 0.625, 0.8272, 0.7007, 0.8261, 0.701, 0.8261, 0.701, 0.8272, 0.7007, 0.8278, 0.55, 0.8345, 0.6, 0.8345, 0.6, 0.8278, 0.55, 0.6655, 0.625, 0.6655, 0.6, 0.6655, 0.6, 0.6655, 0.625, 0.6739, 0.701, 0.6728, 0.7007, 0.6728, 0.7007, 0.6739, 0.701, 0.8261, 0.549, 0.8272, 0.5493, 0.8272, 0.5493, 0.8261, 0.549, 0.6739, 0.549, 0.6741, 0.548, 0.6741, 0.548, 0.6739, 0.549, 0.75, 0.7092, 0.725, 0.7092, 0.725, 0.7092, 0.75, 0.7092, 0.675, 0.7027, 0.6741, 0.702, 0.6741, 0.702, 0.675, 0.7027, 0.725, 0.7092, 0.675, 0.7027, 0.675, 0.7027, 0.725, 0.7092, 0.825, 0.5473, 0.8259, 0.548, 0.8259, 0.548, 0.825, 0.5473, 0.775, 0.7092, 0.75, 0.7092, 0.75, 0.7092, 0.775, 0.7092, 0.6722, 0.55, 0.6728, 0.5493, 0.6728, 0.5493, 0.6722, 0.55, 0.8278, 0.55, 0.8345, 0.6, 0.8345, 0.6, 0.8278, 0.55, 0.8345, 0.6, 0.8345, 0.625, 0.8345, 0.625, 0.8345, 0.6, 0.8345, 0.65, 0.8278, 0.7, 0.8278, 0.7, 0.8345, 0.65, 0.8278, 0.7, 0.8272, 0.7007, 0.8272, 0.7007, 0.8278, 0.7, 0.8261, 0.701, 0.8259, 0.702, 0.8259, 0.702, 0.8261, 0.701, 0.8272, 0.5493, 0.8278, 0.55, 0.8278, 0.55, 0.8272, 0.5493, 0.825, 0.7027, 0.775, 0.7092, 0.775, 0.7092, 0.825, 0.7027, 0.8259, 0.702, 0.825, 0.7027, 0.825, 0.7027, 0.8259, 0.702, 0.6728, 0.7007, 0.6722, 0.7, 0.6722, 0.7, 0.6728, 0.7007, 0.775, 0.7092, 0.75, 0.7092, 0.75, 0.7092, 0.775, 0.7092, 0.6741, 0.548, 0.675, 0.5473, 0.675, 0.5473, 0.6741, 0.548, 0.725, 0.7092, 0.675, 0.7027, 0.675, 0.7027, 0.725, 0.7092, 0.6741, 0.702, 0.6739, 0.701, 0.6739, 0.701, 0.6741, 0.702, 0.675, 0.7027, 0.6741, 0.702, 0.6741, 0.702, 0.675, 0.7027, 0.6728, 0.5493, 0.6739, 0.549, 0.6739, 0.549, 0.6728, 0.5493, 0.675, 0.5473, 0.725, 0.5408, 0.725, 0.5408, 0.675, 0.5473, 0.8259, 0.548, 0.8261, 0.549, 0.8261, 0.549, 0.8259, 0.548, 0.725, 0.5408, 0.75, 0.5408, 0.75, 0.5408, 0.725, 0.5408, 0.6655, 0.625, 0.6655, 0.6, 0.6655, 0.6, 0.6655, 0.625, 0.6722, 0.7, 0.6655, 0.65, 0.6655, 0.65, 0.6722, 0.7, 0.775, 0.5408, 0.825, 0.5473, 0.825, 0.5473, 0.775, 0.5408, 0.8345, 0.625, 0.8345, 0.65, 0.8345, 0.65, 0.8345, 0.625, 0.6655, 0.65, 0.6655, 0.625, 0.6655, 0.625, 0.6655, 0.65, 0.8272, 0.7007, 0.8261, 0.701, 0.8261, 0.701, 0.8272, 0.7007, 0.75, 0.5408, 0.775, 0.5408, 0.775, 0.5408, 0.75, 0.5408, 0.825, 0.5473, 0.8259, 0.548, 0.8259, 0.548, 0.825, 0.5473, 0.6739, 0.701, 0.6728, 0.7007, 0.6728, 0.7007, 0.6739, 0.701, 0.6655, 0.6, 0.6722, 0.55, 0.6722, 0.55, 0.6655, 0.6, 0.8261, 0.549, 0.8272, 0.5493, 0.8272, 0.5493, 0.8261, 0.549, 0.6739, 0.549, 0.6741, 0.548, 0.6741, 0.548, 0.6739, 0.549, 0.75, 0.7092, 0.725, 0.7092, 0.725, 0.7092, 0.75, 0.7092, 0.6722, 0.7, 0.6655, 0.65, 0.6655, 0.65, 0.6722, 0.7, 0.8272, 0.7007, 0.8261, 0.701, 0.8261, 0.701, 0.8272, 0.7007, 0.6739, 0.701, 0.6728, 0.7007, 0.6728, 0.7007, 0.6739, 0.701, 0.8261, 0.549, 0.8272, 0.5493, 0.8272, 0.5493, 0.8261, 0.549, 0.6739, 0.549, 0.6741, 0.548, 0.6741, 0.548, 0.6739, 0.549, 0.725, 0.7092, 0.675, 0.7027, 0.675, 0.7027, 0.725, 0.7092, 0.75, 0.7092, 0.725, 0.7092, 0.725, 0.7092, 0.75, 0.7092, 0.8278, 0.7, 0.8272, 0.7007, 0.8272, 0.7007, 0.8278, 0.7, 0.775, 0.7092, 0.75, 0.7092, 0.75, 0.7092, 0.775, 0.7092, 0.8345, 0.65, 0.8278, 0.7, 0.8278, 0.7, 0.8345, 0.65, 0.75, 0.5408, 0.775, 0.5408, 0.775, 0.5408, 0.75, 0.5408, 0.8345, 0.6, 0.8345, 0.625, 0.8345, 0.625, 0.8345, 0.6, 0.6722, 0.55, 0.6728, 0.5493, 0.6728, 0.5493, 0.6722, 0.55, 0.825, 0.5473, 0.8259, 0.548, 0.8259, 0.548, 0.825, 0.5473, 0.8278, 0.55, 0.8345, 0.6, 0.8345, 0.6, 0.8278, 0.55, 0.8261, 0.701, 0.8259, 0.702, 0.8259, 0.702, 0.8261, 0.701, 0.775, 0.5408, 0.825, 0.5473, 0.825, 0.5473, 0.775, 0.5408, 0.8272, 0.5493, 0.8278, 0.55, 0.8278, 0.55, 0.8272, 0.5493, 0.8345, 0.625, 0.8345, 0.65, 0.8345, 0.65, 0.8345, 0.625, 0.8259, 0.702, 0.825, 0.7027, 0.825, 0.7027, 0.8259, 0.702, 0.6728, 0.7007, 0.6722, 0.7, 0.6722, 0.7, 0.6728, 0.7007, 0.6655, 0.625, 0.6655, 0.6, 0.6655, 0.6, 0.6655, 0.625, 0.825, 0.7027, 0.775, 0.7092, 0.775, 0.7092, 0.825, 0.7027, 0.6741, 0.548, 0.675, 0.5473, 0.675, 0.5473, 0.6741, 0.548, 0.6655, 0.6, 0.6722, 0.55, 0.6722, 0.55, 0.6655, 0.6, 0.6741, 0.702, 0.6739, 0.701, 0.6739, 0.701, 0.6741, 0.702, 0.725, 0.5408, 0.75, 0.5408, 0.75, 0.5408, 0.725, 0.5408, 0.6728, 0.5493, 0.6739, 0.549, 0.6739, 0.549, 0.6728, 0.5493, 0.675, 0.5473, 0.725, 0.5408, 0.725, 0.5408, 0.675, 0.5473, 0.8259, 0.548, 0.8261, 0.549, 0.8261, 0.549, 0.8259, 0.548, 0.6655, 0.65, 0.6655, 0.625, 0.6655, 0.625, 0.6655, 0.65, 0.675, 0.7027, 0.6741, 0.702, 0.6741, 0.702, 0.675, 0.7027, 0.6655, 0.65, 0.6702, 0.65, 0.6736, 0.7, 0.6722, 0.7, 0.6702, 0.625, 0.6702, 0.65, 0.6655, 0.65, 0.6655, 0.625, 0.6739, 0.701, 0.675, 0.7013, 0.675, 0.7027, 0.6741, 0.702, 0.725, 0.5454, 0.675, 0.5487, 0.675, 0.5473, 0.725, 0.5408, 0.8261, 0.701, 0.8259, 0.702, 0.8261, 0.701, 0.75, 0.5454, 0.725, 0.5454, 0.725, 0.5408, 0.75, 0.5408, 0.775, 0.5408, 0.775, 0.5454, 0.75, 0.5454, 0.75, 0.5408, 0.675, 0.5473, 0.675, 0.5487, 0.6739, 0.549, 0.6741, 0.548, 0.6736, 0.55, 0.6702, 0.6, 0.6655, 0.6, 0.6722, 0.55, 0.825, 0.5487, 0.775, 0.5454, 0.775, 0.5408, 0.825, 0.5473, 0.6655, 0.6, 0.6702, 0.6, 0.6702, 0.625, 0.6655, 0.625, 0.825, 0.7013, 0.8261, 0.701, 0.8259, 0.702, 0.825, 0.7027, 0.6739, 0.549, 0.6736, 0.55, 0.6722, 0.55, 0.6728, 0.5493, 0.725, 0.7046, 0.75, 0.7046, 0.75, 0.7092, 0.725, 0.7092, 0.6736, 0.7, 0.6739, 0.701, 0.6728, 0.7007, 0.6722, 0.7, 0.8264, 0.55, 0.8278, 0.55, 0.8345, 0.6, 0.8298, 0.6, 0.6741, 0.702, 0.6739, 0.701, 0.6739, 0.701, 0.8298, 0.6, 0.8345, 0.6, 0.8345, 0.625, 0.8298, 0.625, 0.6728, 0.5493, 0.6739, 0.549, 0.6739, 0.549, 0.8298, 0.65, 0.8345, 0.65, 0.8278, 0.7, 0.8264, 0.7, 0.8259, 0.548, 0.8261, 0.549, 0.8261, 0.549, 0.8264, 0.7, 0.8278, 0.7, 0.8272, 0.7007, 0.8261, 0.701, 0.775, 0.7046, 0.825, 0.7013, 0.825, 0.7027, 0.775, 0.7092, 0.8272, 0.7007, 0.8261, 0.701, 0.8261, 0.701, 0.75, 0.7046, 0.775, 0.7046, 0.775, 0.7092, 0.75, 0.7092, 0.6739, 0.701, 0.6728, 0.7007, 0.6739, 0.701, 0.8261, 0.549, 0.8272, 0.5493, 0.8261, 0.549, 0.6739, 0.549, 0.6741, 0.548, 0.6739, 0.549, 0.8261, 0.549, 0.8272, 0.5493, 0.8278, 0.55, 0.8264, 0.55, 0.675, 0.7013, 0.725, 0.7046, 0.725, 0.7092, 0.675, 0.7027, 0.8298, 0.625, 0.8345, 0.625, 0.8345, 0.65, 0.8298, 0.65, 0.6739, 0.549, 0.675, 0.5487, 0.675, 0.55, 0.6736, 0.55, 0.775, 0.5454, 0.825, 0.5487, 0.825, 0.55, 0.775, 0.55, 0.75, 0.5454, 0.775, 0.5454, 0.775, 0.55, 0.75, 0.55, 0.775, 0.55, 0.825, 0.55, 0.825, 0.6, 0.775, 0.6, 0.775, 0.625, 0.825, 0.625, 0.825, 0.65, 0.775, 0.65, 0.775, 0.65, 0.825, 0.65, 0.825, 0.7, 0.775, 0.7, 0.675, 0.5487, 0.725, 0.5454, 0.725, 0.55, 0.675, 0.55, 0.75, 0.55, 0.775, 0.55, 0.775, 0.6, 0.75, 0.6, 0.75, 0.625, 0.775, 0.625, 0.775, 0.65, 0.75, 0.65, 0.75, 0.65, 0.775, 0.65, 0.775, 0.7, 0.75, 0.7, 0.675, 0.55, 0.725, 0.55, 0.725, 0.6, 0.675, 0.6, 0.675, 0.625, 0.725, 0.625, 0.725, 0.65, 0.675, 0.65, 0.675, 0.65, 0.725, 0.65, 0.725, 0.7, 0.675, 0.7, 0.6702, 0.625, 0.675, 0.625, 0.675, 0.65, 0.6702, 0.65, 0.6702, 0.65, 0.675, 0.65, 0.675, 0.7, 0.6736, 0.7, 0.6736, 0.55, 0.675, 0.55, 0.675, 0.6, 0.6702, 0.6, 0.6702, 0.6, 0.675, 0.6, 0.675, 0.625, 0.6702, 0.625, 0.675, 0.6, 0.725, 0.6, 0.725, 0.625, 0.675, 0.625, 0.75, 0.6, 0.775, 0.6, 0.775, 0.625, 0.75, 0.625, 0.775, 0.6, 0.825, 0.6, 0.825, 0.625, 0.775, 0.625, 0.725, 0.6, 0.75, 0.6, 0.75, 0.625, 0.725, 0.625, 0.725, 0.65, 0.75, 0.65, 0.75, 0.7, 0.725, 0.7, 0.725, 0.625, 0.75, 0.625, 0.75, 0.65, 0.725, 0.65, 0.725, 0.55, 0.75, 0.55, 0.75, 0.6, 0.725, 0.6, 0.725, 0.5454, 0.75, 0.5454, 0.75, 0.55, 0.725, 0.55, 0.725, 0.7, 0.75, 0.7, 0.75, 0.7046, 0.725, 0.7046, 0.675, 0.7, 0.725, 0.7, 0.725, 0.7046, 0.675, 0.7013, 0.775, 0.7, 0.825, 0.7, 0.825, 0.7013, 0.775, 0.7046, 0.75, 0.7, 0.775, 0.7, 0.775, 0.7046, 0.75, 0.7046, 0.6736, 0.7, 0.675, 0.7, 0.675, 0.7013, 0.6739, 0.701, 0.825, 0.7, 0.8264, 0.7, 0.8261, 0.701, 0.825, 0.7013, 0.825, 0.6, 0.8298, 0.6, 0.8298, 0.625, 0.825, 0.625, 0.825, 0.625, 0.8298, 0.625, 0.8298, 0.65, 0.825, 0.65, 0.825, 0.55, 0.8264, 0.55, 0.8298, 0.6, 0.825, 0.6, 0.825, 0.65, 0.8298, 0.65, 0.8264, 0.7, 0.825, 0.7, 0.825, 0.5487, 0.8261, 0.549, 0.8264, 0.55, 0.825, 0.55, 0.6722, 0.7, 0.6655, 0.65, 0.6655, 0.65, 0.6722, 0.7, 0.675, 0.7027, 0.6741, 0.702, 0.6741, 0.702, 0.675, 0.7027, 0.75, 0.7092, 0.725, 0.7092, 0.725, 0.7092, 0.75, 0.7092, 0.6739, 0.549, 0.6741, 0.548, 0.6741, 0.548, 0.6739, 0.549, 0.8261, 0.549, 0.8272, 0.5493, 0.8272, 0.5493, 0.8261, 0.549, 0.6739, 0.701, 0.6728, 0.7007, 0.6728, 0.7007, 0.6739, 0.701, 0.725, 0.7092, 0.675, 0.7027, 0.675, 0.7027, 0.725, 0.7092, 0.8272, 0.7007, 0.8261, 0.701, 0.8261, 0.701, 0.8272, 0.7007, 0.775, 0.7092, 0.75, 0.7092, 0.75, 0.7092, 0.775, 0.7092, 0.825, 0.7027, 0.775, 0.7092, 0.775, 0.7092, 0.825, 0.7027, 0.8259, 0.548, 0.8261, 0.549, 0.8261, 0.549, 0.8259, 0.548, 0.8278, 0.7, 0.8272, 0.7007, 0.8272, 0.7007, 0.8278, 0.7, 0.6728, 0.5493, 0.6739, 0.549, 0.6739, 0.549, 0.6728, 0.5493, 0.8345, 0.65, 0.8278, 0.7, 0.8278, 0.7, 0.8345, 0.65, 0.6741, 0.702, 0.6739, 0.701, 0.6739, 0.701, 0.6741, 0.702, 0.8345, 0.6, 0.8345, 0.625, 0.8345, 0.625, 0.8345, 0.6, 0.6741, 0.548, 0.675, 0.5473, 0.675, 0.5473, 0.6741, 0.548, 0.75, 0.5408, 0.775, 0.5408, 0.775, 0.5408, 0.75, 0.5408, 0.8278, 0.55, 0.8345, 0.6, 0.8345, 0.6, 0.8278, 0.55, 0.6728, 0.7007, 0.6722, 0.7, 0.6722, 0.7, 0.6728, 0.7007, 0.8345, 0.625, 0.8345, 0.65, 0.8345, 0.65, 0.8345, 0.625, 0.825, 0.5473, 0.8259, 0.548, 0.8259, 0.548, 0.825, 0.5473, 0.8259, 0.702, 0.825, 0.7027, 0.825, 0.7027, 0.8259, 0.702, 0.6722, 0.55, 0.6728, 0.5493, 0.6728, 0.5493, 0.6722, 0.55, 0.8272, 0.5493, 0.8278, 0.55, 0.8278, 0.55, 0.8272, 0.5493, 0.6655, 0.625, 0.6655, 0.6, 0.6655, 0.6, 0.6655, 0.625, 0.775, 0.5408, 0.825, 0.5473, 0.825, 0.5473, 0.775, 0.5408, 0.8261, 0.701, 0.8259, 0.702, 0.8259, 0.702, 0.8261, 0.701, 0.725, 0.5408, 0.75, 0.5408, 0.75, 0.5408, 0.725, 0.5408, 0.675, 0.5473, 0.725, 0.5408, 0.725, 0.5408, 0.675, 0.5473, 0.6655, 0.6, 0.6722, 0.55, 0.6722, 0.55, 0.6655, 0.6, 0.6655, 0.65, 0.6655, 0.625, 0.6655, 0.625, 0.6655, 0.65, 0.675, 0.7027, 0.6741, 0.702, 0.6741, 0.702, 0.675, 0.7027, 0.6655, 0.65, 0.6655, 0.625, 0.6655, 0.625, 0.6655, 0.65, 0.8259, 0.548, 0.8261, 0.549, 0.8261, 0.549, 0.8259, 0.548, 0.675, 0.5473, 0.725, 0.5408, 0.725, 0.5408, 0.675, 0.5473, 0.6728, 0.5493, 0.6739, 0.549, 0.6739, 0.549, 0.6728, 0.5493, 0.725, 0.5408, 0.75, 0.5408, 0.75, 0.5408, 0.725, 0.5408, 0.6741, 0.702, 0.6739, 0.701, 0.6739, 0.701, 0.6741, 0.702, 0.6655, 0.6, 0.6722, 0.55, 0.6722, 0.55, 0.6655, 0.6, 0.6741, 0.548, 0.675, 0.5473, 0.675, 0.5473, 0.6741, 0.548, 0.825, 0.7027, 0.775, 0.7092, 0.775, 0.7092, 0.825, 0.7027, 0.6655, 0.625, 0.6655, 0.6, 0.6655, 0.6, 0.6655, 0.625, 0.6728, 0.7007, 0.6722, 0.7, 0.6722, 0.7, 0.6728, 0.7007, 0.8259, 0.702, 0.825, 0.7027, 0.825, 0.7027, 0.8259, 0.702, 0.8345, 0.625, 0.8345, 0.65, 0.8345, 0.65, 0.8345, 0.625, 0.8272, 0.5493, 0.8278, 0.55, 0.8278, 0.55, 0.8272, 0.5493, 0.775, 0.5408, 0.825, 0.5473, 0.825, 0.5473, 0.775, 0.5408, 0.8261, 0.701, 0.8259, 0.702, 0.8259, 0.702, 0.8261, 0.701, 0.8278, 0.55, 0.8345, 0.6, 0.8345, 0.6, 0.8278, 0.55, 0.825, 0.5473, 0.8259, 0.548, 0.8259, 0.548, 0.825, 0.5473, 0.6722, 0.55, 0.6728, 0.5493, 0.6728, 0.5493, 0.6722, 0.55, 0.8345, 0.6, 0.8345, 0.625, 0.8345, 0.625, 0.8345, 0.6, 0.75, 0.5408, 0.775, 0.5408, 0.775, 0.5408, 0.75, 0.5408, 0.8345, 0.65, 0.8278, 0.7, 0.8278, 0.7, 0.8345, 0.65, 0.775, 0.7092, 0.75, 0.7092, 0.75, 0.7092, 0.775, 0.7092, 0.8278, 0.7, 0.8272, 0.7007, 0.8272, 0.7007, 0.8278, 0.7, 0.75, 0.7092, 0.725, 0.7092, 0.725, 0.7092, 0.75, 0.7092, 0.725, 0.7092, 0.675, 0.7027, 0.675, 0.7027, 0.725, 0.7092, 0.6739, 0.549, 0.6741, 0.548, 0.6741, 0.548, 0.6739, 0.549, 0.8261, 0.549, 0.8272, 0.5493, 0.8272, 0.5493, 0.8261, 0.549, 0.6739, 0.701, 0.6728, 0.7007, 0.6728, 0.7007, 0.6739, 0.701, 0.8272, 0.7007, 0.8261, 0.701, 0.8261, 0.701, 0.8272, 0.7007, 0.6722, 0.7, 0.6655, 0.65, 0.6655, 0.65, 0.6722, 0.7, 0.8261, 0.549, 0.825, 0.5487, 0.825, 0.5473, 0.8259, 0.548])
me_cube_002.materials.append(mat_material_001)
me_cube_002.materials.append(mat_material_002)
me_cube_002.update()

# ---- objects
ob_cube = bpy.data.objects.new('Cube', me_cube_002)

# ---- transforms, parenting, visibility, modifiers, constraints
ob_cube.location = (0.0, 0.0, 0.0)

# ---- collection membership
col_collection.objects.link(ob_cube)

# ---- scene / render settings (as saved in the file)
scene.frame_start = 1; scene.frame_end = 250; scene.frame_set(2)
scene.render.engine = 'BLENDER_EEVEE_NEXT'
bpy.context.view_layer.update()

# ---- added for rendering (the .blend has no active camera and no usable light): camera, sun
cam_auto = bpy.data.cameras.new('AutoCamera')
cam_auto.lens = 50.0
cam_auto.sensor_width = 36.0
cam_auto.clip_end = 1000.0
ob_auto_camera = bpy.data.objects.new('AutoCamera', cam_auto)
scene.collection.objects.link(ob_auto_camera)
ob_auto_camera.location = (4.43849, -5.32619, 3.79433)
ob_auto_camera.rotation_euler = (1.09748, -7.21219e-08, 0.694738)
scene.camera = ob_auto_camera
light_auto_sun = bpy.data.lights.new('AutoSun', 'SUN')
light_auto_sun.energy = 3.0
light_auto_sun.angle = 0.0523599
ob_auto_sun = bpy.data.objects.new('AutoSun', light_auto_sun)
scene.collection.objects.link(ob_auto_sun)
ob_auto_sun.rotation_euler = (0.872665, 0.174533, 0.523599)
bpy.context.view_layer.update()
